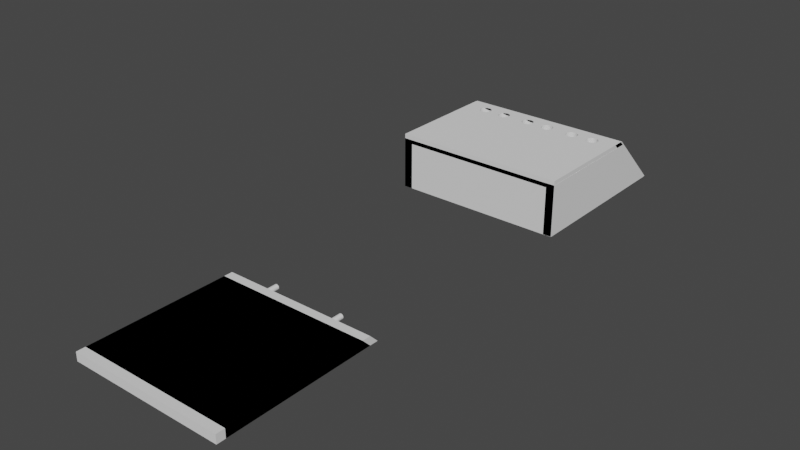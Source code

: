 # Source: DeciBOT_Case.blend  (saved by Blender 2.90.8; exported with 4.5.12 LTS)
import bpy
from mathutils import Matrix  # noqa: F401  (used for matrix-valued properties, if any)

bpy.ops.wm.read_factory_settings(use_empty=True)
scene = bpy.context.scene
scene.name = 'Scene'

# ---- collections
col_collection = bpy.data.collections.new('Collection'); scene.collection.children.link(col_collection)

# ---- world
world_world = bpy.data.worlds.new('World'); scene.world = world_world
world_world.use_nodes = True; world_world.node_tree.nodes.clear()
_N = world_world.node_tree.nodes; _L = world_world.node_tree.links
n0 = _N.new('ShaderNodeOutputWorld'); n0.name = 'World Output'; n0.location = (300, 300)
n1 = _N.new('ShaderNodeBackground'); n1.name = 'Background'; n1.location = (10, 300)
n1.inputs[0].default_value = (0.05088, 0.05088, 0.05088, 1.0)
_L.new(n1.outputs[0], n0.inputs[0])
n0.is_active_output = True
world_world.color = (0.05088, 0.05088, 0.05088)
world_world.use_sun_shadow = False
world_world.sun_shadow_jitter_overblur = 0.0

# ---- meshes
me_cube_001 = bpy.data.meshes.new('Cube.001')
me_cube_001.from_pydata([(0.4357, 0.9596, 0.0261), (0.4363, 0.9596, -0.09096), (0.4382, 0.9596, -0.2035), (0.4413, 0.9596, -0.3072), (0.4455, 0.9596, -0.3982), (0.4505, 0.9596, -0.4728), (0.4563, 0.9596, -0.5282), (0.4625, 0.9596, -0.5624), (0.469, 0.9596, -0.5739), (0.4755, 0.9596, -0.5624), (0.4818, 0.9596, -0.5282), (0.4875, 0.9596, -0.4728), (0.4926, 0.9596, -0.3982), (0.4967, 0.9596, -0.3072), (0.4998, 0.9596, -0.2035), (0.5017, 0.9596, -0.09096), (0.5024, 0.9596, 0.0261), (0.5017, 0.9596, 0.1432), (0.4998, 0.9596, 0.2557), (0.4967, 0.9596, 0.3594), (0.4926, 0.9596, 0.4504), (0.4875, 0.9596, 0.525), (0.4818, 0.9596, 0.5804), (0.4755, 0.9596, 0.6146), (0.469, 0.9596, 0.6261), (0.4625, 0.9596, 0.6146), (0.4563, 0.9596, 0.5804), (0.4505, 0.9596, 0.525), (0.4455, 0.9596, 0.4504), (0.4413, 0.9596, 0.3594), (0.4382, 0.9596, 0.2557), (0.4363, 0.9596, 0.1431), (-0.4986, 0.9596, 0.0261), (-0.4979, 0.9596, -0.09096), (-0.496, 0.9596, -0.2035), (-0.4929, 0.9596, -0.3072), (-0.4888, 0.9596, -0.3982), (-0.4838, 0.9596, -0.4728), (-0.478, 0.9596, -0.5282), (-0.4717, 0.9596, -0.5624), (-0.4652, 0.9596, -0.5739), (-0.4587, 0.9596, -0.5624), (-0.4525, 0.9596, -0.5282), (-0.4467, 0.9596, -0.4728), (-0.4417, 0.9596, -0.3982), (-0.4375, 0.9596, -0.3072), (-0.4344, 0.9596, -0.2035), (-0.4325, 0.9596, -0.09096), (-0.4319, 0.9596, 0.0261), (-0.4325, 0.9596, 0.1432), (-0.4344, 0.9596, 0.2557), (-0.4375, 0.9596, 0.3594), (-0.4417, 0.9596, 0.4504), (-0.4467, 0.9596, 0.525), (-0.4525, 0.9596, 0.5804), (-0.4587, 0.9596, 0.6146), (-0.4652, 0.9596, 0.6261), (-0.4717, 0.9596, 0.6146), (-0.478, 0.9596, 0.5804), (-0.4838, 0.9596, 0.525), (-0.4888, 0.9596, 0.4504), (-0.4929, 0.9596, 0.3594), (-0.496, 0.9596, 0.2557), (-0.4979, 0.9596, 0.1431), (-1.0, -1.105, -1.0), (-1.0, -1.105, 1.0), (1.0, -1.105, -1.0), (1.0, -1.105, 1.0), (1.0, 0.7101, 1.0), (1.0, 0.8154, -1.0), (-1.0, 0.7101, 1.0), (-1.0, 0.8154, -1.0), (-1.0, -1.0, -1.0), (-1.0, -1.0, 1.0), (1.0, -1.0, -1.0), (1.0, -1.0, 1.0), (1.0, 0.8154, 1.0), (1.0, 0.9207, -1.0), (-1.0, 0.8154, 1.0), (-1.0, 0.9207, -1.0), (0.884, -1.0, 1.0), (-0.884, 0.7101, 1.0), (-1.0, -1.0, -0.884), (-1.0, 0.7159, 0.8904), (1.0, 0.7159, 0.8904), (0.8904, 0.8154, -1.0), (1.0, -1.0, -0.884), (-0.8904, -1.0, -1.0), (-1.0, -1.0, -0.884), (1.0, 0.7159, 0.8904), (1.0, -1.0, -0.884), (-1.0, 0.7159, 0.8904), (-0.8904, -1.0, -1.0), (-0.884, 0.7101, 1.0), (0.884, -1.0, 1.0), (0.8904, 0.8154, -1.0), (1.0, -1.0, -1.0), (1.0, -1.0, 1.0), (-1.0, -1.0, 1.0), (-1.0, 0.8154, -1.0), (0.469, 0.8351, 0.6261), (0.4755, 0.8357, 0.6146), (-0.4652, 0.8351, 0.6261), (-0.4587, 0.8357, 0.6146), (0.4625, 0.8357, 0.6146), (-0.4717, 0.8357, 0.6146), (0.4818, 0.8375, 0.5804), (-0.4525, 0.8375, 0.5804), (0.4563, 0.8375, 0.5804), (-0.478, 0.8375, 0.5804), (0.4875, 0.8404, 0.525), (-0.4467, 0.8404, 0.525), (-0.4838, 0.8404, 0.525), (0.4505, 0.8404, 0.525), (0.4926, 0.8443, 0.4504), (-0.4417, 0.8443, 0.4504), (-0.4959, 0.749, 0.2609), (-0.4888, 0.8443, 0.4504), (0.4967, 0.8491, 0.3594), (0.4455, 0.8443, 0.4504), (-0.4375, 0.8491, 0.3594), (0.4413, 0.8491, 0.3594), (-0.4929, 0.8491, 0.3594), (0.4997, 0.749, 0.2609), (0.4998, 0.8546, 0.2557), (0.4998, 0.7493, 0.2557), (-0.4346, 0.749, 0.2609), (-0.4344, 0.8546, 0.2557), (-0.4344, 0.7493, 0.2557), (0.4382, 0.8546, 0.2557), (0.4382, 0.7493, 0.2557), (0.4384, 0.749, 0.2609), (-0.4325, 0.8605, 0.1432), (-0.4325, 0.7552, 0.1432), (-0.496, 0.8546, 0.2557), (-0.496, 0.7493, 0.2557), (0.5017, 0.8605, 0.1432), (0.5017, 0.7552, 0.1432), (0.5024, 0.8667, 0.0261), (0.5024, 0.7614, 0.0261), (0.4363, 0.8605, 0.1432), (0.4363, 0.7552, 0.1432), (-0.4979, 0.8605, 0.1432), (-0.4979, 0.7552, 0.1432), (0.5017, 0.8728, -0.09096), (0.5017, 0.7676, -0.09096), (0.4998, 0.8788, -0.2035), (0.4998, 0.7735, -0.2035), (0.4967, 0.8842, -0.3072), (0.4967, 0.7789, -0.3072), (0.4363, 0.8728, -0.09096), (0.4363, 0.7676, -0.09096), (0.4382, 0.8788, -0.2035), (0.4382, 0.7735, -0.2035), (0.4357, 0.8667, 0.0261), (0.4357, 0.7614, 0.0261), (-0.4319, 0.8667, 0.0261), (-0.4319, 0.7614, 0.0261), (-0.4325, 0.8728, -0.09096), (-0.4325, 0.7676, -0.09096), (-0.4344, 0.8788, -0.2035), (-0.4344, 0.7735, -0.2035), (-0.4375, 0.8842, -0.3072), (-0.4375, 0.7789, -0.3072), (-0.496, 0.8788, -0.2035), (-0.496, 0.7735, -0.2035), (-0.4986, 0.8667, 0.0261), (-0.4986, 0.7614, 0.0261), (-0.4979, 0.8728, -0.09096), (-0.4979, 0.7676, -0.09096), (0.4926, 0.889, -0.3982), (0.4926, 0.7837, -0.3982), (0.4875, 0.8929, -0.4728), (0.4875, 0.7877, -0.4728), (0.4818, 0.8958, -0.5282), (0.4818, 0.7906, -0.5282), (0.4755, 0.8976, -0.5624), (0.4755, 0.7924, -0.5624), (0.4563, 0.8958, -0.5282), (0.4563, 0.7906, -0.5282), (0.4625, 0.8976, -0.5624), (0.4625, 0.7924, -0.5624), (0.469, 0.8982, -0.5739), (0.469, 0.793, -0.5739), (0.4455, 0.889, -0.3982), (0.4455, 0.7837, -0.3982), (0.4505, 0.8929, -0.4728), (0.4505, 0.7877, -0.4728), (0.4413, 0.8842, -0.3072), (0.4413, 0.7789, -0.3072), (-0.4417, 0.889, -0.3982), (-0.4417, 0.7837, -0.3982), (-0.4467, 0.8929, -0.4728), (-0.4467, 0.7877, -0.4728), (-0.4525, 0.8958, -0.5282), (-0.4525, 0.7906, -0.5282), (-0.4587, 0.8976, -0.5624), (-0.4587, 0.7924, -0.5624), (-0.4652, 0.8982, -0.5739), (-0.4652, 0.793, -0.5739), (-0.478, 0.8958, -0.5282), (-0.478, 0.7906, -0.5282), (-0.4717, 0.8976, -0.5624), (-0.4717, 0.7924, -0.5624), (-0.4929, 0.8842, -0.3072), (-0.4929, 0.7789, -0.3072), (-0.4888, 0.889, -0.3982), (-0.4888, 0.7837, -0.3982), (-0.4838, 0.8929, -0.4728), (-0.4838, 0.7877, -0.4728)], [(75, 80), (75, 81), (73, 80), (70, 80), (72, 82), (72, 83), (71, 83), (73, 82), (70, 82), (70, 83), (71, 85), (69, 85), (75, 86), (68, 86), (74, 86), (74, 84), (72, 87), (72, 85), (74, 87), (69, 87), (74, 66)], [(1, 0, 31, 30, 29, 28, 27, 26, 25, 24, 23, 22, 21, 20, 19, 18, 17, 16, 15, 14, 13, 12, 11, 10, 9, 8, 7, 6, 5, 4, 3, 2), (33, 32, 63, 62, 61, 60, 59, 58, 57, 56, 55, 54, 53, 52, 51, 50, 49, 48, 47, 46, 45, 44, 43, 42, 41, 40, 39, 38, 37, 36, 35, 34), (64, 65, 98, 70, 91, 71, 72), (66, 67, 65, 64), (68, 93, 70, 98, 65, 67, 97), (69, 89, 68, 97, 67, 66, 96), (71, 91, 167, 169, 165, 205, 207, 209, 201, 203, 199, 197, 195, 193, 191, 163, 161, 159, 157, 155, 151, 153, 189, 185, 187, 179, 181, 183, 177, 175, 173, 171, 149, 147, 145, 139, 89, 69, 95), (71, 95, 69, 96, 66, 64, 72), (72, 88, 73, 70, 78, 79, 99), (74, 90, 75, 94, 73, 88, 72, 92), (76, 78, 70, 81, 68), (77, 76, 68, 84, 69), (79, 78, 166, 168, 164, 204, 206, 208, 200, 202, 198, 196, 194, 192, 190, 162, 160, 158, 156, 154, 150, 152, 188, 184, 186, 178, 180, 182, 176, 174, 172, 170, 148, 146, 144, 138, 76, 77), (79, 77, 69, 74, 92, 72, 99), (69, 84, 68, 75, 90, 74), (68, 81, 70, 73, 94, 75), (202, 200, 38, 39), (206, 204, 35, 36), (178, 186, 5, 6), (154, 140, 31, 0), (121, 119, 28, 29), (182, 180, 7, 8), (144, 146, 14, 15), (119, 113, 27, 28), (162, 190, 44, 45), (101, 106, 22, 23), (184, 188, 3, 4), (109, 105, 57, 58), (129, 121, 29, 30), (174, 176, 9, 10), (150, 154, 0, 1), (124, 136, 17, 18), (136, 138, 16, 17), (138, 144, 15, 16), (168, 166, 32, 33), (158, 160, 46, 47), (120, 127, 50, 51), (190, 192, 43, 44), (110, 114, 20, 21), (102, 103, 55, 56), (89, 139, 137, 125, 123, 131, 130, 141, 155, 157, 133, 128, 126, 116, 135, 143, 167, 91, 70, 93, 68), (76, 138, 136, 124, 118, 114, 110, 106, 101, 100, 104, 108, 113, 119, 121, 129, 140, 154, 156, 132, 127, 120, 115, 111, 107, 103, 102, 105, 109, 112, 117, 122, 134, 142, 166, 78), (134, 122, 61, 62), (198, 202, 39, 40), (156, 158, 47, 48), (114, 118, 19, 20), (107, 111, 53, 54), (194, 196, 41, 42), (148, 170, 12, 13), (142, 134, 62, 63), (111, 115, 52, 53), (204, 164, 34, 35), (108, 104, 25, 26), (152, 150, 1, 2), (192, 194, 42, 43), (105, 102, 56, 57), (180, 178, 6, 7), (106, 110, 21, 22), (186, 184, 4, 5), (172, 174, 10, 11), (170, 172, 11, 12), (112, 109, 58, 59), (164, 168, 33, 34), (115, 120, 51, 52), (104, 100, 24, 25), (176, 182, 8, 9), (146, 148, 13, 14), (117, 112, 59, 60), (113, 108, 26, 27), (166, 142, 63, 32), (132, 156, 48, 49), (140, 129, 30, 31), (188, 152, 2, 3), (208, 206, 36, 37), (118, 124, 18, 19), (122, 117, 60, 61), (200, 208, 37, 38), (100, 101, 23, 24), (196, 198, 40, 41), (160, 162, 45, 46), (127, 132, 49, 50), (103, 107, 54, 55)])
_uv = me_cube_001.uv_layers.new(name='UVMap')
_uv.uv.foreach_set('vector', [0.2968, 0.4854, 0.25, 0.49, 0.2032, 0.4854, 0.1582, 0.4717, 0.1167, 0.4496, 0.08029, 0.4197, 0.05045, 0.3833, 0.02827, 0.3418, 0.01461, 0.2968, 0.01, 0.25, 0.01461, 0.2032, 0.02827, 0.1582, 0.05045, 0.1167, 0.08029, 0.08029, 0.1167, 0.05045, 0.1582, 0.02827, 0.2032, 0.01461, 0.25, 0.01, 0.2968, 0.01461, 0.3418, 0.02827, 0.3833, 0.05045, 0.4197, 0.08029, 0.4496, 0.1167, 0.4717, 0.1582, 0.4854, 0.2032, 0.49, 0.25, 0.4854, 0.2968, 0.4717, 0.3418, 0.4496, 0.3833, 0.4197, 0.4197, 0.3833, 0.4496, 0.3418, 0.4717, 0.2968, 0.4854, 0.25, 0.49, 0.2032, 0.4854, 0.1582, 0.4717, 0.1167, 0.4496, 0.08029, 0.4197, 0.05045, 0.3833, 0.02827, 0.3418, 0.01461, 0.2968, 0.01, 0.25, 0.01461, 0.2032, 0.02827, 0.1582, 0.05045, 0.1167, 0.08029, 0.08029, 0.1167, 0.05045, 0.1582, 0.02827, 0.2032, 0.01461, 0.25, 0.01, 0.2968, 0.01461, 0.3418, 0.02827, 0.3833, 0.05045, 0.4197, 0.08029, 0.4496, 0.1167, 0.4717, 0.1582, 0.4854, 0.2032, 0.49, 0.25, 0.4854, 0.2968, 0.4717, 0.3418, 0.4496, 0.3833, 0.4197, 0.4197, 0.3833, 0.4496, 0.3418, 0.4717, 0.375, 0.0, 0.625, 0.0, 0.625, 0.01316, 0.625, 0.2269, 0.6113, 0.2276, 0.375, 0.2401, 0.375, 0.01316, 0.375, 0.75, 0.625, 0.75, 0.625, 1.0, 0.375, 1.0, 0.625, 0.5231, 0.8605, 0.5231, 0.875, 0.5231, 0.875, 0.7368, 0.875, 0.75, 0.625, 0.75, 0.625, 0.7368, 0.375, 0.5099, 0.6113, 0.5224, 0.625, 0.5231, 0.625, 0.7368, 0.625, 0.75, 0.375, 0.75, 0.375, 0.7368, 0.1375, 0.5093, 0.1375, 0.5465, 0.1939, 0.5295, 0.194, 0.5272, 0.1942, 0.525, 0.1945, 0.5229, 0.195, 0.5212, 0.1956, 0.5197, 0.1962, 0.5186, 0.1969, 0.5179, 0.1977, 0.5177, 0.1984, 0.5179, 0.1991, 0.5186, 0.1997, 0.5197, 0.2003, 0.5212, 0.2008, 0.5229, 0.2011, 0.525, 0.2013, 0.5272, 0.2014, 0.5295, 0.299, 0.5295, 0.2991, 0.5272, 0.2993, 0.525, 0.2996, 0.5229, 0.3001, 0.5212, 0.3007, 0.5197, 0.3013, 0.5186, 0.302, 0.5179, 0.3028, 0.5177, 0.3035, 0.5179, 0.3042, 0.5186, 0.3048, 0.5197, 0.3054, 0.5212, 0.3059, 0.5229, 0.3062, 0.525, 0.3064, 0.5272, 0.3065, 0.5295, 0.3625, 0.5465, 0.3625, 0.5093, 0.3502, 0.5093, 0.125, 0.5099, 0.3613, 0.5099, 0.375, 0.5099, 0.375, 0.7368, 0.375, 0.75, 0.125, 0.75, 0.125, 0.7368, 0.375, 0.0, 0.3895, 0.0, 0.625, 0.0, 0.625, 0.2138, 0.625, 0.2269, 0.375, 0.2401, 0.375, 0.2269, 0.375, 0.75, 0.3895, 0.75, 0.625, 0.75, 0.625, 0.7645, 0.625, 1.0, 0.3895, 1.0, 0.375, 1.0, 0.375, 0.9863, 0.625, 0.5231, 0.875, 0.5231, 0.875, 0.5362, 0.8605, 0.5362, 0.625, 0.5362, 0.375, 0.5099, 0.625, 0.5231, 0.625, 0.5362, 0.6113, 0.5355, 0.375, 0.5231, 0.1375, 0.5093, 0.1375, 0.5486, 0.1939, 0.5295, 0.194, 0.5272, 0.1942, 0.525, 0.1945, 0.5229, 0.195, 0.5212, 0.1956, 0.5197, 0.1962, 0.5186, 0.1969, 0.5179, 0.1977, 0.5177, 0.1984, 0.5179, 0.1991, 0.5186, 0.1997, 0.5197, 0.2003, 0.5212, 0.2008, 0.5229, 0.2011, 0.525, 0.2013, 0.5272, 0.2014, 0.5295, 0.299, 0.5295, 0.2991, 0.5272, 0.2993, 0.525, 0.2996, 0.5229, 0.3001, 0.5212, 0.3007, 0.5197, 0.3013, 0.5186, 0.302, 0.5179, 0.3028, 0.5177, 0.3035, 0.5179, 0.3042, 0.5186, 0.3048, 0.5197, 0.3054, 0.5212, 0.3059, 0.5229, 0.3062, 0.525, 0.3064, 0.5272, 0.3065, 0.5295, 0.3625, 0.5486, 0.3625, 0.5093, 0.125, 0.5099, 0.375, 0.5099, 0.375, 0.5231, 0.375, 0.75, 0.1387, 0.75, 0.125, 0.75, 0.125, 0.5231, 0.375, 0.5231, 0.6113, 0.5355, 0.625, 0.5362, 0.625, 0.75, 0.3895, 0.75, 0.375, 0.75, 0.625, 0.5362, 0.8605, 0.5362, 0.875, 0.5362, 0.875, 0.75, 0.6395, 0.75, 0.625, 0.75, 0.7812, 0.8529, 0.8125, 0.8486, 0.8125, 1.0, 0.7812, 1.0, 0.875, 0.8324, 0.9062, 0.821, 0.9062, 1.0, 0.875, 1.0, 0.8125, 0.8486, 0.8438, 0.8417, 0.8438, 1.0, 0.8125, 1.0, 0.0, 0.7793, 0.03125, 0.7647, 0.03125, 1.0, 0.0, 1.0, 0.09375, 0.7377, 0.125, 0.7263, 0.125, 1.0, 0.09375, 1.0, 0.75, 0.8543, 0.7813, 0.8529, 0.7812, 1.0, 0.75, 1.0, 0.5312, 0.794, 0.5625, 0.808, 0.5625, 1.0, 0.5312, 1.0, 0.125, 0.7263, 0.1562, 0.717, 0.1562, 1.0, 0.125, 1.0, 0.5938, 0.821, 0.625, 0.8324, 0.625, 1.0, 0.5938, 1.0, 0.2812, 0.7058, 0.3125, 0.7101, 0.3125, 1.0, 0.2812, 1.0, 0.875, 0.8324, 0.9062, 0.821, 0.9062, 1.0, 0.875, 1.0, 0.1875, 0.7101, 0.2188, 0.7058, 0.2188, 1.0, 0.1875, 1.0, 0.0625, 0.7506, 0.09375, 0.7377, 0.09375, 1.0, 0.0625, 1.0, 0.6875, 0.8486, 0.7188, 0.8529, 0.7188, 1.0, 0.6875, 1.0, 0.9688, 0.794, 1.0, 0.7793, 1.0, 1.0, 0.9688, 1.0, 0.4375, 0.7506, 0.4688, 0.7647, 0.4688, 1.0, 0.4375, 1.0, 0.4688, 0.7647, 0.5, 0.7793, 0.5, 1.0, 0.4688, 1.0, 0.5, 0.7793, 0.5312, 0.794, 0.5312, 1.0, 0.5, 1.0, 0.9688, 0.794, 1.0, 0.7793, 1.0, 1.0, 0.9688, 1.0, 0.5312, 0.794, 0.5625, 0.808, 0.5625, 1.0, 0.5312, 1.0, 0.4062, 0.7377, 0.4375, 0.7506, 0.4375, 1.0, 0.4062, 1.0, 0.625, 0.8324, 0.6562, 0.8417, 0.6562, 1.0, 0.625, 1.0, 0.3438, 0.717, 0.375, 0.7263, 0.375, 1.0, 0.3438, 1.0, 0.25, 0.7043, 0.2812, 0.7058, 0.2812, 1.0, 0.25, 1.0, 0.3625, 0.5465, 0.3065, 0.5295, 0.3064, 0.5318, 0.3062, 0.534, 0.3062, 0.5341, 0.2993, 0.5341, 0.2993, 0.534, 0.2991, 0.5318, 0.299, 0.5295, 0.2014, 0.5295, 0.2013, 0.5318, 0.2011, 0.534, 0.2011, 0.5341, 0.1942, 0.5341, 0.1942, 0.534, 0.194, 0.5318, 0.1939, 0.5295, 0.1375, 0.5465, 0.1375, 0.5486, 0.1505, 0.5486, 0.3625, 0.5486, 0.3625, 0.5486, 0.3065, 0.5295, 0.3064, 0.5318, 0.3062, 0.534, 0.3059, 0.536, 0.3054, 0.5378, 0.3048, 0.5393, 0.3042, 0.5404, 0.3035, 0.541, 0.3028, 0.5413, 0.302, 0.541, 0.3013, 0.5404, 0.3007, 0.5393, 0.3001, 0.5378, 0.2996, 0.536, 0.2993, 0.534, 0.2991, 0.5318, 0.299, 0.5295, 0.2014, 0.5295, 0.2013, 0.5318, 0.2011, 0.534, 0.2008, 0.536, 0.2003, 0.5378, 0.1997, 0.5393, 0.1991, 0.5404, 0.1984, 0.541, 0.1977, 0.5413, 0.1969, 0.541, 0.1962, 0.5404, 0.1956, 0.5393, 0.195, 0.5378, 0.1945, 0.536, 0.1942, 0.534, 0.194, 0.5318, 0.1939, 0.5295, 0.1375, 0.5486, 0.0625, 0.7506, 0.09375, 0.7377, 0.09375, 1.0, 0.0625, 1.0, 0.75, 0.8543, 0.7812, 0.8529, 0.7812, 1.0, 0.75, 1.0, 0.5, 0.7793, 0.5312, 0.794, 0.5312, 1.0, 0.5, 1.0, 0.375, 0.7263, 0.4062, 0.7377, 0.4062, 1.0, 0.375, 1.0, 0.3125, 0.7101, 0.3438, 0.717, 0.3438, 1.0, 0.3125, 1.0, 0.6875, 0.8486, 0.7188, 0.8529, 0.7188, 1.0, 0.6875, 1.0, 0.5938, 0.821, 0.625, 0.8324, 0.625, 1.0, 0.5938, 1.0, 0.03125, 0.7647, 0.0625, 0.7506, 0.0625, 1.0, 0.03125, 1.0, 0.3438, 0.717, 0.375, 0.7263, 0.375, 1.0, 0.3438, 1.0, 0.9062, 0.821, 0.9375, 0.808, 0.9375, 1.0, 0.9062, 1.0, 0.1875, 0.7101, 0.2188, 0.7058, 0.2188, 1.0, 0.1875, 1.0, 0.9375, 0.808, 0.9688, 0.794, 0.9688, 1.0, 0.9375, 1.0, 0.6562, 0.8417, 0.6875, 0.8486, 0.6875, 1.0, 0.6562, 1.0, 0.2188, 0.7058, 0.25, 0.7043, 0.25, 1.0, 0.2188, 1.0, 0.7813, 0.8529, 0.8125, 0.8486, 0.8125, 1.0, 0.7812, 1.0, 0.3125, 0.7101, 0.3438, 0.717, 0.3438, 1.0, 0.3125, 1.0, 0.8438, 0.8417, 0.875, 0.8324, 0.875, 1.0, 0.8438, 1.0, 0.6562, 0.8417, 0.6875, 0.8486, 0.6875, 1.0, 0.6562, 1.0, 0.625, 0.8324, 0.6562, 0.8417, 0.6562, 1.0, 0.625, 1.0, 0.1562, 0.717, 0.1875, 0.7101, 0.1875, 1.0, 0.1562, 1.0, 0.9375, 0.808, 0.9688, 0.794, 0.9688, 1.0, 0.9375, 1.0, 0.375, 0.7263, 0.4062, 0.7377, 0.4062, 1.0, 0.375, 1.0, 0.2188, 0.7058, 0.25, 0.7043, 0.25, 1.0, 0.2188, 1.0, 0.7188, 0.8529, 0.75, 0.8543, 0.75, 1.0, 0.7188, 1.0, 0.5625, 0.808, 0.5938, 0.821, 0.5938, 1.0, 0.5625, 1.0, 0.125, 0.7263, 0.1562, 0.717, 0.1562, 1.0, 0.125, 1.0, 0.1562, 0.717, 0.1875, 0.7101, 0.1875, 1.0, 0.1562, 1.0, 0.0, 0.7793, 0.03125, 0.7647, 0.03125, 1.0, 0.0, 1.0, 0.4688, 0.7647, 0.5, 0.7793, 0.5, 1.0, 0.4688, 1.0, 0.03125, 0.7647, 0.0625, 0.7506, 0.0625, 1.0, 0.03125, 1.0, 0.9062, 0.821, 0.9375, 0.808, 0.9375, 1.0, 0.9062, 1.0, 0.8438, 0.8417, 0.875, 0.8324, 0.875, 1.0, 0.8438, 1.0, 0.4062, 0.7377, 0.4375, 0.7506, 0.4375, 1.0, 0.4062, 1.0, 0.09375, 0.7377, 0.125, 0.7263, 0.125, 1.0, 0.09375, 1.0, 0.8125, 0.8486, 0.8438, 0.8417, 0.8438, 1.0, 0.8125, 1.0, 0.25, 0.7043, 0.2812, 0.7058, 0.2812, 1.0, 0.25, 1.0, 0.7188, 0.8529, 0.75, 0.8543, 0.75, 1.0, 0.7188, 1.0, 0.5625, 0.808, 0.5938, 0.821, 0.5938, 1.0, 0.5625, 1.0, 0.4375, 0.7506, 0.4688, 0.7647, 0.4688, 1.0, 0.4375, 1.0, 0.2812, 0.7058, 0.3125, 0.7101, 0.3125, 1.0, 0.2812, 1.0])
me_cube_001.use_remesh_fix_poles = True
me_cube_001.use_remesh_preserve_attributes = False
me_cube_001.use_mirror_vertex_groups = False
me_cube_001.update()
me_cube_018 = bpy.data.meshes.new('Cube.018')
me_cube_018.from_pydata([(-39.03, 0.883, -0.9899), (-39.03, 1.024, -0.9899), (0.9729, 0.883, -0.9899), (0.9729, 1.024, -0.9899), (-39.03, 0.2376, 1.162), (-39.03, 0.379, 1.162), (0.9729, 0.2376, 1.162), (0.9729, 0.379, 1.162), (0.9729, -1.0, -1.005), (0.9729, -1.0, 0.995), (-39.03, -1.0, -1.005), (-39.03, -1.0, 0.995), (0.9729, -0.9, -1.005), (0.9729, -0.9, 0.995), (-39.03, -0.9, -1.005), (-39.03, -0.9, 0.995), (-39.03, -1.0, -1.005), (-39.03, -1.0, 0.995), (-39.03, 1.0, -1.005), (-37.03, -1.0, -1.005), (-37.03, -1.0, 0.995), (-37.03, 1.0, -1.005), (-39.03, -1.0, -1.005), (0.9729, -1.0, -0.6717), (-39.03, -1.0, 0.8355), (-39.03, -1.0, 1.169), (0.9729, -1.0, 0.8355), (0.9729, -1.0, 1.169), (-1.0, -1.0, -1.0), (-1.0, -1.0, 1.0), (-1.0, 1.0, -1.0), (1.0, -1.0, -1.0), (1.0, -1.0, 1.0), (1.0, 1.0, -1.0), (0.9729, -1.0, 1.0), (-1.0, -1.0, 0.8355), (0.8355, -1.0, 0.8355), (-1.0, -1.0, 0.8355), (0.9729, -1.0, 1.0), (0.9729, -1.0, 0.9729), (0.9729, 1.0, -1.0), (0.9729, -1.0, -1.0), (0.9729, -1.0, -0.9751), (0.6452, -1.0, -0.6744), (-1.0, -1.0, -0.6717), (-1.0, -1.0, -0.6881), (0.371, 1.0, -1.0), (0.9729, -1.0, -1.0), (-37.03, -1.0, 0.8355), (-39.03, -1.0, 0.995), (-39.03, -1.0, 0.995), (-39.03, -1.0, 0.995), (-37.03, -1.0, 0.8355), (-37.19, -1.0, 0.8355), (-1.0, -0.9, -1.0), (-39.03, -0.9, 0.8355), (-39.03, -0.9, 0.8435), (-37.03, -0.9, -1.005), (0.9729, -0.9, -1.0), (-1.0, -0.9, 0.995), (-1.0, -0.9, -0.6717), (-1.0, -0.9, 0.8355), (-37.13, -0.9, 0.995), (-37.03, -0.9, 0.995), (-1.0, -1.0, 0.995), (0.9012, -1.0, 0.995), (0.967, -1.0, 0.995), (0.9687, -1.0, 0.995), (-1.0, -0.9049, 0.995), (-38.07, -1.0, 0.995), (-37.04, -0.995, 0.995), (-37.03, -0.995, 0.995), (0.8226, -1.0, 0.9875), (0.9666, -1.0, 0.9947), (-2.035, -1.0, 0.8446), (-37.03, -1.0, -0.9054), (-39.03, -1.0, -0.9986), (-39.03, -0.992, 0.8355), (-39.03, -0.9921, 0.8361), (-39.03, -0.993, -1.005), (-37.03, -1.0, -0.9054), (-39.03, -0.9, 0.8435), (-38.93, -0.9, -1.005), (-39.03, -0.992, 0.8355), (-37.13, -0.9, 0.995), (-37.03, -1.0, -1.005), (0.9729, -1.0, -1.0), (0.9687, -1.0, 0.995), (0.9729, -1.0, 0.995), (-37.03, -0.905, -1.005), (-39.03, -1.0, -0.9986), (-1.0, -1.0, 0.8963), (-2.217, -1.0, 0.8355), (-37.03, -0.995, 0.995), (1.0, 0.4081, 1.0), (1.0, 0.8824, -0.5807), (0.9729, 0.3575, 1.169), (0.9729, 0.4081, 1.0), (1.0, 1.0, -0.9729), (-39.03, 0.3575, 1.169), (-39.03, 0.4096, 0.995), (-39.03, 0.4096, 0.995), (-39.03, 1.0, -0.9729), (-39.03, 0.4575, 0.8355), (0.9729, 0.4081, 1.0), (0.9729, 0.286, 1.0), (0.9729, 0.3596, 1.162), (0.9729, 0.286, 1.0), (-39.03, 0.3596, 1.162), (0.9729, 1.0, -0.9729), (0.9729, 1.0, -0.9899), (-1.0, 0.286, 1.0), (-1.0, 0.7876, -0.6717), (-1.0, 0.3354, 0.8355), (-1.0, 0.883, -0.9899), (-39.03, 0.3354, 0.8355), (-37.03, 0.883, -0.9899), (-39.03, 0.2876, 0.995), (-39.03, 0.2876, 0.995), (-37.03, 0.2876, 0.995), (-39.03, 0.2916, 0.9813), (-1.0, 1.0, -0.9899), (-1.0, 1.0, -0.9899), (-37.03, 1.0, -0.9899), (-39.03, 1.0, -0.9899), (-39.03, 1.0, -0.9729), (-39.03, 0.4096, 0.995), (0.9729, 0.2997, 1.162), (-39.03, 0.2919, 0.9806), (-39.03, 0.2876, 0.995), (-39.03, 0.4554, 0.8355), (0.9729, 0.2398, 1.154), (-39.03, 0.3055, 1.162), (-1.027, 0.7152, 0.04082), (-1.027, 0.6445, -0.1949), (-1.027, 0.5031, 0.7479), (-1.027, 0.4324, 0.5122), (-37.03, 0.5031, 0.7479), (-37.03, 0.4324, 0.5122), (-37.03, 0.7152, 0.04082), (-37.03, 0.6445, -0.1949), (-3.05, 0.205, 1.169), (-3.05, 0.205, 0.8355), (-3.023, 0.1914, 1.169), (-3.023, 0.1914, 0.8355), (-3.05, 0.1777, 1.169), (-3.05, 0.1777, 0.8355), (-3.129, 0.2182, 1.169), (-3.129, 0.2182, 0.8355), (-3.259, 0.1525, 1.169), (-3.259, 0.1525, 0.8355), (-3.259, 0.2303, 1.169), (-3.259, 0.2303, 0.8355), (-3.129, 0.1646, 1.169), (-3.129, 0.1646, 0.8355), (-3.645, 0.1332, 1.169), (-3.645, 0.1332, 0.8355), (-3.433, 0.1419, 1.169), (-3.433, 0.1419, 0.8355), (-3.433, 0.2409, 1.169), (-3.433, 0.2409, 1.151), (-3.433, 0.2409, 1.162), (-3.433, 0.2409, 0.8355), (-3.378, 0.2376, 1.162), (-3.645, 0.2496, 1.169), (-3.645, 0.2496, 1.122), (-3.645, 0.2496, 1.162), (-3.645, 0.2496, 0.8355), (-3.887, 0.1267, 1.169), (-3.887, 0.1267, 0.8355), (-3.887, 0.2561, 1.169), (-3.887, 0.2561, 1.1), (-3.887, 0.2561, 1.162), (-3.887, 0.2561, 0.8355), (-4.15, 0.26, 1.169), (-4.15, 0.26, 1.087), (-4.15, 0.26, 1.162), (-4.15, 0.26, 0.8355), (-4.423, 0.2614, 1.169), (-4.423, 0.2614, 1.082), (-4.423, 0.2614, 1.162), (-4.423, 0.2614, 0.8355), (-4.15, 0.1227, 1.169), (-4.15, 0.1227, 0.8355), (-4.423, 0.1214, 1.169), (-4.423, 0.1214, 0.8355), (-4.696, 0.26, 1.169), (-4.696, 0.26, 1.087), (-4.696, 0.26, 1.162), (-4.696, 0.26, 0.8355), (-4.696, 0.1227, 1.169), (-4.696, 0.1227, 0.8355), (-4.959, 0.2561, 1.169), (-4.959, 0.2561, 1.1), (-4.959, 0.2561, 1.162), (-4.959, 0.2561, 0.8355), (-4.959, 0.1267, 1.169), (-4.959, 0.1267, 0.8355), (-5.201, 0.2496, 1.169), (-5.201, 0.2496, 1.122), (-5.201, 0.2496, 1.162), (-5.201, 0.2496, 0.8355), (-5.201, 0.1332, 1.169), (-5.201, 0.1332, 0.8355), (-5.413, 0.2409, 1.169), (-5.413, 0.2409, 1.151), (-5.413, 0.2409, 1.162), (-5.413, 0.2409, 0.8355), (-5.413, 0.1419, 1.169), (-5.413, 0.1419, 0.8355), (-5.467, 0.2376, 1.162), (-5.587, 0.2303, 1.169), (-5.587, 0.2303, 0.8355), (-5.587, 0.1525, 1.169), (-5.587, 0.1525, 0.8355), (-5.716, 0.2182, 1.169), (-5.716, 0.2182, 0.8355), (-5.716, 0.1646, 1.169), (-5.716, 0.1646, 0.8355), (-5.796, 0.1777, 1.169), (-5.796, 0.1777, 0.8355), (-5.796, 0.205, 1.169), (-5.796, 0.205, 0.8355), (-5.823, 0.1914, 1.169), (-5.823, 0.1914, 0.8355), (-8.352, 0.1914, 1.169), (-8.352, 0.1914, 0.8355), (-8.379, 0.205, 1.169), (-8.379, 0.205, 0.8355), (-8.379, 0.1777, 1.169), (-8.379, 0.1777, 0.8355), (-8.459, 0.1646, 1.169), (-8.459, 0.1646, 0.8355), (-8.459, 0.2182, 1.169), (-8.459, 0.2182, 0.8355), (-8.588, 0.2303, 1.169), (-8.588, 0.2303, 0.8355), (-8.588, 0.1525, 1.169), (-8.588, 0.1525, 0.8355), (-8.708, 0.2376, 1.162), (-8.762, 0.1419, 1.169), (-8.762, 0.1419, 0.8355), (-8.762, 0.2409, 1.169), (-8.762, 0.2409, 1.151), (-8.762, 0.2409, 1.162), (-8.762, 0.2409, 0.8355), (-8.974, 0.1332, 1.169), (-8.974, 0.1332, 0.8355), (-8.974, 0.2496, 1.169), (-8.974, 0.2496, 1.122), (-8.974, 0.2496, 1.162), (-8.974, 0.2496, 0.8355), (-9.217, 0.1267, 1.169), (-9.217, 0.1267, 0.8355), (-9.217, 0.2561, 1.169), (-9.217, 0.2561, 1.1), (-9.217, 0.2561, 1.162), (-9.217, 0.2561, 0.8355), (-9.479, 0.26, 1.169), (-9.479, 0.26, 1.087), (-9.479, 0.26, 1.162), (-9.479, 0.26, 0.8355), (-9.479, 0.1227, 1.169), (-9.479, 0.1227, 0.8355), (-9.752, 0.1214, 1.169), (-9.752, 0.1214, 0.8355), (-9.752, 0.2614, 1.169), (-9.752, 0.2614, 1.082), (-9.752, 0.2614, 1.162), (-9.752, 0.2614, 0.8355), (-10.03, 0.1227, 1.169), (-10.03, 0.1227, 0.8355), (-10.03, 0.26, 1.169), (-10.03, 0.26, 1.087), (-10.03, 0.26, 1.162), (-10.03, 0.26, 0.8355), (-10.29, 0.2561, 1.169), (-10.29, 0.2561, 1.1), (-10.29, 0.2561, 1.162), (-10.29, 0.2561, 0.8355), (-10.29, 0.1267, 1.169), (-10.29, 0.1267, 0.8355), (-10.53, 0.2496, 1.169), (-10.53, 0.2496, 1.122), (-10.53, 0.2496, 1.162), (-10.53, 0.2496, 0.8355), (-10.53, 0.1332, 1.169), (-10.53, 0.1332, 0.8355), (-10.74, 0.2409, 1.169), (-10.74, 0.2409, 1.151), (-10.74, 0.2409, 1.162), (-10.74, 0.2409, 0.8355), (-10.74, 0.1419, 1.169), (-10.74, 0.1419, 0.8355), (-10.92, 0.2303, 1.169), (-10.92, 0.2303, 0.8355), (-10.8, 0.2376, 1.162), (-10.92, 0.1525, 1.169), (-10.92, 0.1525, 0.8355), (-11.05, 0.1646, 1.169), (-11.05, 0.1646, 0.8355), (-11.05, 0.2182, 1.169), (-11.05, 0.2182, 0.8355), (-11.13, 0.1777, 1.169), (-11.13, 0.1777, 0.8355), (-11.15, 0.1914, 1.169), (-11.15, 0.1914, 0.8355), (-11.13, 0.205, 1.169), (-11.13, 0.205, 0.8355), (-15.05, 0.1777, 1.169), (-15.05, 0.1777, 0.8355), (-15.05, 0.205, 1.169), (-15.05, 0.205, 0.8355), (-15.02, 0.1914, 1.169), (-15.02, 0.1914, 0.8355), (-15.13, 0.2182, 1.169), (-15.13, 0.2182, 0.8355), (-15.13, 0.1646, 1.169), (-15.13, 0.1646, 0.8355), (-15.26, 0.1525, 1.169), (-15.26, 0.1525, 0.8355), (-15.26, 0.2303, 1.169), (-15.26, 0.2303, 0.8355), (-15.38, 0.2376, 1.162), (-15.43, 0.2409, 1.169), (-15.43, 0.2409, 1.151), (-15.43, 0.2409, 1.162), (-15.43, 0.2409, 0.8355), (-15.65, 0.1332, 1.169), (-15.65, 0.1332, 0.8355), (-15.43, 0.1419, 1.169), (-15.43, 0.1419, 0.8355), (-15.89, 0.1267, 1.169), (-15.89, 0.1267, 0.8355), (-15.65, 0.2496, 1.169), (-15.65, 0.2496, 1.122), (-15.65, 0.2496, 1.162), (-15.65, 0.2496, 0.8355), (-15.89, 0.2561, 1.169), (-15.89, 0.2561, 1.1), (-15.89, 0.2561, 1.162), (-15.89, 0.2561, 0.8355), (-16.15, 0.1227, 1.169), (-16.15, 0.1227, 0.8355), (-16.15, 0.26, 1.169), (-16.15, 0.26, 1.087), (-16.15, 0.26, 1.162), (-16.15, 0.26, 0.8355), (-16.42, 0.2614, 1.169), (-16.42, 0.2614, 1.082), (-16.42, 0.2614, 1.162), (-16.42, 0.2614, 0.8355), (-16.42, 0.1214, 1.169), (-16.42, 0.1214, 0.8355), (-16.7, 0.1227, 1.169), (-16.7, 0.1227, 0.8355), (-16.7, 0.26, 1.169), (-16.7, 0.26, 1.087), (-16.7, 0.26, 1.162), (-16.7, 0.26, 0.8355), (-16.96, 0.2561, 1.169), (-16.96, 0.2561, 1.1), (-16.96, 0.2561, 1.162), (-16.96, 0.2561, 0.8355), (-16.96, 0.1267, 1.169), (-16.96, 0.1267, 0.8355), (-17.2, 0.1332, 1.169), (-17.2, 0.1332, 0.8355), (-17.2, 0.2496, 1.169), (-17.2, 0.2496, 1.122), (-17.2, 0.2496, 1.162), (-17.2, 0.2496, 0.8355), (-17.41, 0.2409, 1.169), (-17.41, 0.2409, 1.151), (-17.41, 0.2409, 1.162), (-17.41, 0.2409, 0.8355), (-17.41, 0.1419, 1.169), (-17.41, 0.1419, 0.8355), (-17.59, 0.2303, 1.169), (-17.59, 0.2303, 0.8355), (-17.47, 0.2376, 1.162), (-17.72, 0.1646, 1.169), (-17.72, 0.1646, 0.8355), (-17.59, 0.1525, 1.169), (-17.59, 0.1525, 0.8355), (-17.72, 0.2182, 1.169), (-17.72, 0.2182, 0.8355), (-17.8, 0.205, 1.169), (-17.8, 0.205, 0.8355), (-17.8, 0.1777, 1.169), (-17.8, 0.1777, 0.8355), (-17.82, 0.1914, 1.169), (-17.82, 0.1914, 0.8355), (-20.38, 0.1777, 1.169), (-20.38, 0.1777, 0.8355), (-20.35, 0.1914, 1.169), (-20.35, 0.1914, 0.8355), (-20.38, 0.205, 1.169), (-20.38, 0.205, 0.8355), (-20.46, 0.2182, 1.169), (-20.46, 0.2182, 0.8355), (-20.46, 0.1646, 1.169), (-20.46, 0.1646, 0.8355), (-20.59, 0.1525, 1.169), (-20.59, 0.1525, 0.8355), (-20.59, 0.2303, 1.169), (-20.59, 0.2303, 0.8355), (-20.76, 0.1419, 1.169), (-20.76, 0.1419, 0.8355), (-20.76, 0.2409, 1.169), (-20.76, 0.2409, 1.151), (-20.76, 0.2409, 1.162), (-20.76, 0.2409, 0.8355), (-20.71, 0.2376, 1.162), (-20.97, 0.1332, 1.169), (-20.97, 0.1332, 0.8355), (-20.97, 0.2496, 1.169), (-20.97, 0.2496, 1.122), (-20.97, 0.2496, 1.162), (-20.97, 0.2496, 0.8355), (-21.22, 0.2561, 1.169), (-21.22, 0.2561, 1.1), (-21.22, 0.2561, 1.162), (-21.22, 0.2561, 0.8355), (-21.22, 0.1267, 1.169), (-21.22, 0.1267, 0.8355), (-21.48, 0.1227, 1.169), (-21.48, 0.1227, 0.8355), (-21.48, 0.26, 1.169), (-21.48, 0.26, 1.087), (-21.48, 0.26, 1.162), (-21.48, 0.26, 0.8355), (-21.75, 0.1214, 1.169), (-21.75, 0.1214, 0.8355), (-21.75, 0.2614, 1.169), (-21.75, 0.2614, 1.082), (-21.75, 0.2614, 1.162), (-21.75, 0.2614, 0.8355), (-22.03, 0.1227, 1.169), (-22.03, 0.1227, 0.8355), (-22.03, 0.26, 1.169), (-22.03, 0.26, 1.087), (-22.03, 0.26, 1.162), (-22.03, 0.26, 0.8355), (-22.29, 0.2561, 1.169), (-22.29, 0.2561, 1.1), (-22.29, 0.2561, 1.162), (-22.29, 0.2561, 0.8355), (-22.29, 0.1267, 1.169), (-22.29, 0.1267, 0.8355), (-22.53, 0.1332, 1.169), (-22.53, 0.1332, 0.8355), (-22.53, 0.2496, 1.169), (-22.53, 0.2496, 1.122), (-22.53, 0.2496, 1.162), (-22.53, 0.2496, 0.8355), (-22.74, 0.1419, 1.169), (-22.74, 0.1419, 0.8355), (-22.74, 0.2409, 1.169), (-22.74, 0.2409, 1.151), (-22.74, 0.2409, 1.162), (-22.74, 0.2409, 0.8355), (-23.05, 0.2182, 1.169), (-23.05, 0.2182, 0.8355), (-22.92, 0.1525, 1.169), (-22.92, 0.1525, 0.8355), (-23.13, 0.205, 1.169), (-23.13, 0.205, 0.8355), (-23.05, 0.1646, 1.169), (-23.05, 0.1646, 0.8355), (-22.92, 0.2303, 1.169), (-22.92, 0.2303, 0.8355), (-22.8, 0.2376, 1.162), (-23.13, 0.1777, 1.169), (-23.13, 0.1777, 0.8355), (-23.15, 0.1914, 1.169), (-23.15, 0.1914, 0.8355), (-27.05, 0.205, 1.169), (-27.05, 0.205, 0.8355), (-27.02, 0.1914, 1.169), (-27.02, 0.1914, 0.8355), (-27.05, 0.1777, 1.169), (-27.05, 0.1777, 0.8355), (-27.13, 0.1646, 1.169), (-27.13, 0.1646, 0.8355), (-27.13, 0.2182, 1.169), (-27.13, 0.2182, 0.8355), (-27.26, 0.1525, 1.169), (-27.26, 0.1525, 0.8355), (-27.43, 0.1419, 1.169), (-27.43, 0.1419, 0.8355), (-27.26, 0.2303, 1.169), (-27.38, 0.2376, 1.162), (-27.26, 0.2303, 0.8355), (-27.43, 0.2409, 1.169), (-27.43, 0.2409, 1.151), (-27.43, 0.2409, 1.162), (-27.43, 0.2409, 0.8355), (-27.65, 0.1332, 1.169), (-27.65, 0.1332, 0.8355), (-27.65, 0.2496, 1.169), (-27.65, 0.2496, 1.122), (-27.65, 0.2496, 1.162), (-27.65, 0.2496, 0.8355), (-27.89, 0.1267, 1.169), (-27.89, 0.1267, 0.8355), (-27.89, 0.2561, 1.169), (-27.89, 0.2561, 1.1), (-27.89, 0.2561, 1.162), (-27.89, 0.2561, 0.8355), (-28.15, 0.26, 1.169), (-28.15, 0.26, 1.087), (-28.15, 0.26, 1.162), (-28.15, 0.26, 0.8355), (-28.15, 0.1227, 1.169), (-28.15, 0.1227, 0.8355), (-28.42, 0.2614, 1.169), (-28.42, 0.2614, 1.082), (-28.42, 0.2614, 1.162), (-28.42, 0.2614, 0.8355), (-28.42, 0.1214, 1.169), (-28.42, 0.1214, 0.8355), (-28.7, 0.26, 1.169), (-28.7, 0.26, 1.087), (-28.7, 0.26, 1.162), (-28.7, 0.26, 0.8355), (-28.7, 0.1227, 1.169), (-28.7, 0.1227, 0.8355), (-28.96, 0.2561, 1.169), (-28.96, 0.2561, 1.1), (-28.96, 0.2561, 1.162), (-28.96, 0.2561, 0.8355), (-28.96, 0.1267, 1.169), (-28.96, 0.1267, 0.8355), (-29.2, 0.2496, 1.169), (-29.2, 0.2496, 1.122), (-29.2, 0.2496, 1.162), (-29.2, 0.2496, 0.8355), (-29.2, 0.1332, 1.169), (-29.2, 0.1332, 0.8355), (-29.59, 0.2303, 1.169), (-29.59, 0.2303, 0.8355), (-29.41, 0.1419, 1.169), (-29.41, 0.1419, 0.8355), (-29.41, 0.2409, 1.169), (-29.41, 0.2409, 1.151), (-29.47, 0.2376, 1.162), (-29.41, 0.2409, 1.162), (-29.41, 0.2409, 0.8355), (-29.72, 0.1646, 1.169), (-29.72, 0.1646, 0.8355), (-29.59, 0.1525, 1.169), (-29.59, 0.1525, 0.8355), (-29.72, 0.2182, 1.169), (-29.72, 0.2182, 0.8355), (-29.8, 0.205, 1.169), (-29.8, 0.205, 0.8355), (-29.8, 0.1777, 1.169), (-29.8, 0.1777, 0.8355), (-29.82, 0.1914, 1.169), (-29.82, 0.1914, 0.8355), (-32.35, 0.1914, 1.169), (-32.35, 0.1914, 0.8355), (-32.38, 0.1777, 1.169), (-32.38, 0.1777, 0.8355), (-32.38, 0.205, 1.169), (-32.38, 0.205, 0.8355), (-32.46, 0.1646, 1.169), (-32.46, 0.1646, 0.8355), (-32.46, 0.2182, 1.169), (-32.46, 0.2182, 0.8355), (-32.59, 0.2303, 1.169), (-32.59, 0.2303, 0.8355), (-32.59, 0.1525, 1.169), (-32.59, 0.1525, 0.8355), (-32.76, 0.2409, 1.169), (-32.76, 0.2409, 1.151), (-32.76, 0.2409, 1.162), (-32.76, 0.2409, 0.8355), (-32.71, 0.2376, 1.162), (-32.76, 0.1419, 1.169), (-32.76, 0.1419, 0.8355), (-32.97, 0.2496, 1.169), (-32.97, 0.2496, 1.122), (-32.97, 0.2496, 1.162), (-32.97, 0.2496, 0.8355), (-32.97, 0.1332, 1.169), (-32.97, 0.1332, 0.8355), (-33.22, 0.2561, 1.169), (-33.22, 0.2561, 1.1), (-33.22, 0.2561, 1.162), (-33.22, 0.2561, 0.8355), (-33.22, 0.1267, 1.169), (-33.22, 0.1267, 0.8355), (-33.48, 0.1227, 1.169), (-33.48, 0.1227, 0.8355), (-33.48, 0.26, 1.169), (-33.48, 0.26, 1.087), (-33.48, 0.26, 1.162), (-33.48, 0.26, 0.8355), (-33.75, 0.2614, 1.169), (-33.75, 0.2614, 1.082), (-33.75, 0.2614, 1.162), (-33.75, 0.2614, 0.8355), (-33.75, 0.1214, 1.169), (-33.75, 0.1214, 0.8355), (-34.03, 0.26, 1.169), (-34.03, 0.26, 1.087), (-34.03, 0.26, 1.162), (-34.03, 0.26, 0.8355), (-34.03, 0.1227, 1.169), (-34.03, 0.1227, 0.8355), (-34.29, 0.2561, 1.169), (-34.29, 0.2561, 1.1), (-34.29, 0.2561, 1.162), (-34.29, 0.2561, 0.8355), (-34.53, 0.2496, 1.169), (-34.53, 0.2496, 1.122), (-34.53, 0.2496, 1.162), (-34.53, 0.2496, 0.8355), (-34.29, 0.1267, 1.169), (-34.29, 0.1267, 0.8355), (-34.53, 0.1332, 1.169), (-34.53, 0.1332, 0.8355), (-34.74, 0.1419, 1.169), (-34.74, 0.1419, 0.8355), (-34.74, 0.2409, 1.169), (-34.74, 0.2409, 1.151), (-34.74, 0.2409, 1.162), (-34.74, 0.2409, 0.8355), (-34.92, 0.2303, 1.169), (-34.92, 0.2303, 0.8355), (-34.8, 0.2376, 1.162), (-34.92, 0.1525, 1.169), (-34.92, 0.1525, 0.8355), (-35.05, 0.2182, 1.169), (-35.05, 0.2182, 0.8355), (-35.13, 0.205, 1.169), (-35.13, 0.205, 0.8355), (-35.05, 0.1646, 1.169), (-35.05, 0.1646, 0.8355), (-35.15, 0.1914, 1.169), (-35.15, 0.1914, 0.8355), (-35.13, 0.1777, 1.169), (-35.13, 0.1777, 0.8355)], [(29, 34), (29, 35), (34, 32), (41, 40), (23, 42), (41, 42), (28, 41), (23, 44), (42, 31), (28, 22), (20, 48), (20, 49), (24, 48), (20, 24), (57, 63), (58, 54), (65, 69), (9, 67), (65, 67), (49, 50), (11, 69), (50, 69), (11, 70), (51, 70), (70, 71), (20, 71), (66, 73), (67, 66), (11, 52), (52, 75), (71, 63), (35, 74), (35, 53), (19, 75), (10, 75), (19, 57), (77, 78), (11, 78), (49, 78), (11, 76), (24, 77), (10, 14), (11, 56), (55, 77), (61, 13), (20, 11), (63, 68), (39, 13), (67, 9), (73, 64), (36, 73), (36, 37), (4, 108), (100, 120)], [(0, 140, 138, 136, 131, 6, 163, 160, 165, 171, 175, 179, 187, 193, 199, 205, 210, 239, 243, 249, 255, 259, 267, 273, 277, 283, 289, 296, 323, 325, 335, 339, 345, 349, 357, 361, 369, 373, 380, 413, 410, 417, 421, 429, 435, 441, 445, 453, 459, 472, 492, 495, 501, 507, 511, 517, 523, 529, 535, 545, 546, 579, 576, 583, 589, 597, 601, 607, 613, 617, 627, 632, 4, 117, 120, 115), (1, 124, 0, 115, 128, 4, 117, 100), (3, 110, 121, 122, 114, 116, 123, 124, 1), (3, 133, 135, 137, 5, 7), (7, 127, 6, 131, 2, 110, 3), (6, 127, 7, 5, 132, 4, 632, 628, 618, 614, 608, 602, 598, 590, 584, 577, 579, 546, 547, 536, 530, 524, 518, 512, 508, 502, 496, 492, 472, 460, 454, 446, 442, 436, 430, 422, 418, 411, 413, 380, 374, 370, 362, 358, 350, 346, 340, 336, 326, 323, 296, 290, 284, 278, 274, 268, 260, 256, 250, 244, 239, 210, 206, 200, 194, 188, 180, 176, 172, 166, 161, 163), (8, 86, 9, 87, 11, 53, 24, 90, 10, 85), (10, 90, 24, 11, 15, 81, 14, 79), (14, 57, 82), (12, 58, 47, 9, 86, 8), (10, 79, 14, 82, 57, 12, 8, 85), (15, 11, 87, 9, 13, 84), (16, 17, 101, 102, 18), (18, 102, 125, 124, 123, 21), (21, 123, 116, 119, 63, 93, 20, 52, 80, 19, 89), (19, 80, 52, 51, 76, 10), (18, 21, 89, 19, 10, 16), (24, 50, 25, 99, 108, 100, 129, 15, 49), (26, 39, 88, 34, 27, 25, 50, 53, 92, 35, 36), (28, 45, 37, 44), (30, 121, 110, 109, 98, 33, 40, 46), (33, 98, 95, 94, 32, 31), (31, 32, 9, 66, 64, 29, 91, 37, 45, 28, 47), (30, 40, 33, 31, 47, 28, 54), (26, 9, 34, 88, 39), (34, 107, 6, 106, 96, 27), (35, 26, 36), (28, 44, 60, 54), (30, 122, 121), (40, 30, 46), (49, 15, 56), (14, 81, 15, 84, 13, 58, 12, 57), (9, 47, 58, 13), (29, 64, 66, 9, 32, 38), (56, 15, 129, 100, 103, 130, 55), (55, 83, 24, 49, 56), (44, 37, 64, 68, 59, 60), (60, 59, 68, 64, 37, 91, 29, 111, 112), (76, 51, 17, 16, 10), (51, 52, 20), (55, 61, 35, 92, 53, 24, 83), (53, 50, 24), (63, 62, 15, 51, 20, 93), (24, 53, 11), (54, 60, 112, 114, 122, 30), (94, 104, 105, 111, 29, 38, 32), (96, 99, 641, 637, 635, 630, 626, 616, 612, 606, 600, 596, 588, 582, 575, 571, 569, 565, 561, 559, 555, 553, 540, 544, 534, 528, 522, 516, 510, 506, 500, 494, 491, 485, 477, 479, 475, 466, 462, 470, 458, 452, 444, 440, 434, 428, 420, 416, 409, 405, 399, 397, 395, 391, 387, 385, 378, 372, 368, 360, 356, 348, 344, 338, 334, 324, 321, 315, 311, 313, 305, 307, 301, 294, 288, 282, 276, 272, 266, 258, 254, 248, 242, 235, 233, 227, 225, 223, 221, 215, 211, 204, 198, 192, 186, 178, 174, 170, 164, 159, 151, 147, 141, 143), (103, 115, 642, 644, 640, 634, 625, 623, 621, 611, 605, 595, 593, 587, 581, 574, 568, 564, 562, 560, 558, 550, 552, 543, 539, 533, 527, 521, 515, 505, 499, 490, 488, 484, 482, 480, 476, 474, 469, 465, 457, 451, 449, 439, 433, 427, 425, 415, 408, 404, 402, 394, 396, 392, 390, 382, 384, 377, 367, 365, 355, 353, 343, 333, 329, 331, 320, 318, 310, 314, 306, 304, 300, 298, 293, 287, 281, 271, 265, 263, 253, 247, 241, 238, 232, 230, 226, 224, 220, 218, 214, 209, 203, 197, 191, 185, 183, 169, 156, 158, 150, 154, 146, 144, 113, 61, 55, 130), (102, 101, 126, 125), (95, 98, 109, 104, 94), (124, 123, 116, 0), (114, 122, 121, 110, 2), (106, 6, 107, 97), (115, 120, 117, 4, 128), (119, 118, 126, 101, 17, 51, 15, 62, 63), (117, 4, 132, 5, 1, 100), (5, 137, 139, 133, 3, 1), (131, 136, 134, 140, 0, 116, 114, 2), (140, 139, 137, 138), (137, 135, 136, 138), (134, 136, 135, 133), (133, 139, 140, 134), (263, 262, 252, 253), (552, 551, 542, 543), (423, 421, 429, 431), (422, 420, 428, 430), (154, 153, 145, 146), (293, 292, 286, 287), (322, 321, 324, 326, 323, 325, 327), (326, 325, 323), (425, 424, 414, 415), (148, 147, 151, 152), (183, 182, 168, 169), (156, 155, 157, 158), (439, 438, 432, 433), (197, 196, 190, 191), (236, 235, 242, 244, 239, 243, 245), (244, 243, 239), (484, 483, 481, 482), (488, 487, 483, 484), (581, 580, 573, 574), (595, 594, 592, 593), (113, 144, 142, 148, 152, 162, 167, 173, 177, 181, 189, 195, 201, 207, 212, 216, 222, 224, 226, 228, 234, 236, 245, 251, 257, 261, 269, 275, 279, 285, 291, 295, 302, 308, 306, 314, 312, 316, 322, 327, 337, 341, 347, 351, 359, 363, 371, 375, 379, 386, 388, 392, 396, 398, 400, 406, 412, 419, 423, 431, 437, 443, 447, 455, 461, 471, 463, 467, 476, 480, 478, 486, 493, 497, 503, 509, 513, 519, 525, 531, 537, 548, 541, 554, 556, 560, 562, 566, 570, 572, 578, 585, 591, 599, 603, 609, 615, 619, 629, 631, 636, 638, 642, 115), (167, 165, 171, 173), (165, 166, 172, 171), (166, 164, 170, 172), (169, 168, 155, 156), (191, 190, 184, 185), (503, 501, 507, 509), (502, 500, 506, 508), (232, 231, 229, 230), (347, 345, 349, 351), (345, 346, 350, 349), (346, 344, 348, 350), (408, 407, 403, 404), (306, 305, 303, 304), (218, 217, 213, 214), (353, 352, 342, 343), (142, 141, 147, 148), (212, 211, 215, 216), (585, 583, 589, 591), (584, 582, 588, 590), (476, 475, 473, 474), (382, 381, 383, 384), (333, 332, 328, 329), (406, 405, 409, 411, 413, 410, 412), (471, 470, 462, 463), (543, 542, 538, 539), (394, 393, 395, 396), (463, 462, 466, 467), (209, 208, 202, 203), (533, 532, 526, 527), (603, 601, 607, 609), (602, 600, 606, 608), (359, 357, 361, 363), (357, 358, 362, 361), (358, 356, 360, 362), (331, 330, 319, 320), (402, 401, 393, 394), (150, 149, 153, 154), (371, 369, 373, 375), (369, 370, 374, 373), (370, 368, 372, 374), (625, 624, 622, 623), (195, 193, 199, 201), (193, 194, 200, 199), (194, 192, 198, 200), (497, 495, 501, 503), (496, 494, 500, 502), (587, 586, 580, 581), (640, 639, 633, 634), (329, 328, 330, 331), (505, 504, 498, 499), (634, 633, 624, 625), (318, 317, 309, 310), (226, 225, 227, 228), (152, 151, 159, 161, 163, 160, 162), (161, 160, 163), (201, 199, 205, 207), (199, 200, 206, 205), (200, 198, 204, 206), (261, 259, 267, 269), (259, 260, 268, 267), (260, 258, 266, 268), (521, 520, 514, 515), (605, 604, 594, 595), (363, 361, 369, 371), (361, 362, 370, 369), (362, 360, 368, 370), (162, 160, 165, 167), (160, 161, 166, 165), (161, 159, 164, 166), (465, 464, 456, 457), (564, 563, 561, 562), (189, 187, 193, 195), (187, 188, 194, 193), (188, 186, 192, 194), (566, 565, 569, 570), (146, 145, 143, 144), (570, 569, 571, 572), (269, 267, 273, 275), (267, 268, 274, 273), (268, 266, 272, 274), (143, 145, 153, 149, 157, 155, 168, 182, 184, 190, 196, 202, 208, 213, 217, 219, 223, 225, 229, 231, 237, 240, 246, 252, 262, 264, 270, 280, 286, 292, 297, 299, 303, 305, 313, 309, 317, 319, 330, 328, 332, 342, 352, 354, 364, 366, 376, 383, 381, 389, 391, 395, 393, 401, 403, 407, 414, 424, 426, 432, 438, 448, 450, 456, 464, 468, 473, 475, 479, 481, 483, 487, 489, 498, 504, 514, 520, 526, 532, 538, 542, 551, 549, 557, 559, 561, 563, 567, 573, 580, 586, 592, 594, 604, 610, 620, 622, 624, 633, 639, 643, 641, 99, 25, 27, 96), (228, 227, 233, 234), (327, 325, 335, 337), (325, 326, 336, 335), (326, 324, 334, 336), (474, 473, 468, 469), (314, 313, 311, 312), (177, 175, 179, 181), (175, 176, 180, 179), (176, 174, 178, 180), (351, 349, 357, 359), (349, 350, 358, 357), (350, 348, 356, 358), (379, 378, 385, 386), (251, 249, 255, 257), (249, 250, 256, 255), (250, 248, 254, 256), (638, 637, 641, 642), (320, 319, 317, 318), (457, 456, 450, 451), (310, 309, 313, 314), (593, 592, 586, 587), (461, 459, 472, 460, 458, 470, 471), (554, 553, 555, 556), (396, 395, 397, 398), (173, 171, 175, 177), (171, 172, 176, 175), (172, 170, 174, 176), (375, 373, 380, 374, 372, 378, 379), (373, 374, 380), (443, 441, 445, 447), (442, 440, 444, 446), (230, 229, 225, 226), (558, 557, 549, 550), (431, 429, 435, 437), (430, 428, 434, 436), (367, 366, 364, 365), (478, 477, 485, 486), (181, 179, 187, 189), (179, 180, 188, 187), (180, 178, 186, 188), (285, 283, 289, 291), (283, 284, 290, 289), (284, 282, 288, 290), (222, 221, 223, 224), (224, 223, 219, 220), (343, 342, 332, 333), (386, 385, 387, 388), (455, 453, 459, 461), (454, 452, 458, 460), (539, 538, 532, 533), (144, 143, 141, 142), (519, 517, 523, 525), (518, 516, 522, 524), (234, 233, 235, 236), (392, 391, 389, 390), (482, 481, 479, 480), (337, 335, 339, 341), (335, 336, 340, 339), (336, 334, 338, 340), (515, 514, 504, 505), (341, 339, 345, 347), (339, 340, 346, 345), (340, 338, 344, 346), (451, 450, 448, 449), (398, 397, 399, 400), (527, 526, 520, 521), (247, 246, 240, 241), (384, 383, 376, 377), (271, 270, 264, 265), (216, 215, 221, 222), (365, 364, 354, 355), (427, 426, 424, 425), (609, 607, 613, 615), (608, 606, 612, 614), (560, 559, 557, 558), (525, 523, 529, 531), (524, 522, 528, 530), (207, 205, 210, 206, 204, 211, 212), (205, 206, 210), (312, 311, 315, 316), (300, 299, 297, 298), (537, 535, 545, 548), (536, 534, 544, 547), (486, 485, 491, 493), (220, 219, 217, 218), (304, 303, 299, 300), (241, 240, 237, 238), (636, 635, 637, 638), (355, 354, 352, 353), (499, 498, 489, 490), (257, 255, 259, 261), (255, 256, 260, 259), (256, 254, 258, 260), (611, 610, 604, 605), (275, 273, 277, 279), (273, 274, 278, 277), (274, 272, 276, 278), (629, 627, 632, 628, 626, 630, 631), (642, 641, 643, 644), (404, 403, 401, 402), (437, 435, 441, 443), (436, 434, 440, 442), (631, 630, 635, 636), (591, 589, 597, 599), (590, 588, 596, 598), (308, 307, 305, 306), (619, 617, 627, 629), (618, 616, 626, 628), (287, 286, 280, 281), (541, 540, 553, 554), (621, 620, 610, 611), (469, 468, 464, 465), (449, 448, 438, 439), (238, 237, 231, 232), (388, 387, 391, 392), (447, 445, 453, 455), (446, 444, 452, 454), (509, 507, 511, 513), (508, 506, 510, 512), (316, 315, 321, 322), (513, 511, 517, 519), (512, 510, 516, 518), (615, 613, 617, 619), (614, 612, 616, 618), (433, 432, 426, 427), (556, 555, 559, 560), (467, 466, 475, 476), (279, 277, 283, 285), (277, 278, 284, 283), (278, 276, 282, 284), (298, 297, 292, 293), (214, 213, 208, 209), (158, 157, 149, 150), (265, 264, 262, 263), (390, 389, 381, 382), (568, 567, 563, 564), (599, 597, 601, 603), (598, 596, 600, 602), (623, 622, 620, 621), (419, 417, 421, 423), (418, 416, 420, 422), (480, 479, 477, 478), (572, 571, 575, 577, 579, 576, 578), (415, 414, 407, 408), (574, 573, 567, 568), (253, 252, 246, 247), (493, 491, 494, 496, 492, 495, 497), (548, 545, 546, 547, 544, 540, 541), (412, 410, 417, 419), (411, 409, 416, 418), (291, 289, 296, 290, 288, 294, 295), (289, 290, 296), (295, 294, 301, 302), (550, 549, 551, 552), (302, 301, 307, 308), (644, 643, 639, 640), (377, 376, 366, 367), (185, 184, 182, 183), (562, 561, 565, 566), (490, 489, 487, 488), (203, 202, 196, 197), (531, 529, 535, 537), (530, 528, 534, 536), (400, 399, 405, 406), (578, 576, 583, 585), (577, 575, 582, 584), (281, 280, 270, 271), (245, 243, 249, 251), (243, 244, 250, 249), (244, 242, 248, 250)])
_uv = me_cube_018.uv_layers.new(name='UVMap')
_uv.uv.foreach_set('vector', [0.625, 0.5231, 0.6375, 0.5675, 0.6375, 0.6069, 0.8625, 0.6069, 0.875, 0.6428, 0.875, 0.6432, 0.8478, 0.6432, 0.8475, 0.6426, 0.8461, 0.6409, 0.8446, 0.6397, 0.843, 0.639, 0.8413, 0.6387, 0.8396, 0.639, 0.8379, 0.6397, 0.8364, 0.6409, 0.8351, 0.6426, 0.8347, 0.6432, 0.8145, 0.6432, 0.8142, 0.6426, 0.8128, 0.6409, 0.8113, 0.6397, 0.8097, 0.639, 0.808, 0.6387, 0.8063, 0.639, 0.8046, 0.6397, 0.8031, 0.6409, 0.8018, 0.6426, 0.8014, 0.6432, 0.7728, 0.6432, 0.7725, 0.6426, 0.7711, 0.6409, 0.7696, 0.6397, 0.768, 0.639, 0.7663, 0.6387, 0.7646, 0.639, 0.7629, 0.6397, 0.7614, 0.6409, 0.7601, 0.6426, 0.7597, 0.6432, 0.7395, 0.6432, 0.7392, 0.6426, 0.7378, 0.6409, 0.7363, 0.6397, 0.7347, 0.639, 0.733, 0.6387, 0.7313, 0.639, 0.7296, 0.6397, 0.7281, 0.6409, 0.7268, 0.6426, 0.7264, 0.6432, 0.6978, 0.6432, 0.6975, 0.6426, 0.6961, 0.6409, 0.6946, 0.6397, 0.693, 0.639, 0.6913, 0.6387, 0.6896, 0.639, 0.6879, 0.6397, 0.6864, 0.6409, 0.6851, 0.6426, 0.6847, 0.6432, 0.6645, 0.6432, 0.6642, 0.6426, 0.6628, 0.6409, 0.6613, 0.6397, 0.6597, 0.639, 0.658, 0.6387, 0.6563, 0.639, 0.6546, 0.6397, 0.6531, 0.6409, 0.6518, 0.6426, 0.6514, 0.6432, 0.625, 0.6432, 0.625, 0.6339, 0.625, 0.6331, 0.625, 0.625, 0.375, 0.5099, 0.4182, 0.5122, 0.625, 0.5231, 0.625, 0.625, 0.625, 0.6331, 0.625, 0.6432, 0.625, 0.6339, 0.4092, 0.6225, 0.1375, 0.5093, 0.1375, 0.5161, 0.1486, 0.5161, 0.1486, 0.5161, 0.1486, 0.5486, 0.3513, 0.5486, 0.3513, 0.5161, 0.3625, 0.5161, 0.3625, 0.5093, 0.125, 0.5099, 0.1375, 0.5675, 0.1375, 0.6069, 0.3625, 0.6069, 0.375, 0.63, 0.125, 0.63, 0.375, 0.12, 0.5152, 0.1126, 0.625, 0.1068, 0.625, 0.1072, 0.625, 0.2269, 0.4182, 0.2378, 0.375, 0.2401, 0.1458, 0.6081, 0.1458, 0.6145, 0.1458, 0.6228, 0.3542, 0.6228, 0.3542, 0.6152, 0.3542, 0.6081, 0.3321, 0.6081, 0.3318, 0.6084, 0.3307, 0.6093, 0.3295, 0.61, 0.3281, 0.6104, 0.3267, 0.6106, 0.3253, 0.6104, 0.3239, 0.61, 0.3226, 0.6093, 0.3215, 0.6084, 0.3213, 0.6081, 0.3044, 0.6081, 0.3041, 0.6084, 0.303, 0.6093, 0.3017, 0.61, 0.3004, 0.6104, 0.2989, 0.6106, 0.2975, 0.6104, 0.2961, 0.61, 0.2949, 0.6093, 0.2938, 0.6084, 0.2935, 0.6081, 0.2696, 0.6081, 0.2693, 0.6084, 0.2682, 0.6093, 0.267, 0.61, 0.2656, 0.6104, 0.2642, 0.6106, 0.2628, 0.6104, 0.2614, 0.61, 0.2601, 0.6093, 0.259, 0.6084, 0.2588, 0.6081, 0.2419, 0.6081, 0.2416, 0.6084, 0.2405, 0.6093, 0.2392, 0.61, 0.2379, 0.6104, 0.2364, 0.6106, 0.235, 0.6104, 0.2336, 0.61, 0.2324, 0.6093, 0.2313, 0.6084, 0.231, 0.6081, 0.2071, 0.6081, 0.2068, 0.6084, 0.2057, 0.6093, 0.2045, 0.61, 0.2031, 0.6104, 0.2017, 0.6106, 0.2003, 0.6104, 0.1989, 0.61, 0.1976, 0.6093, 0.1965, 0.6084, 0.1963, 0.6081, 0.1794, 0.6081, 0.1791, 0.6084, 0.178, 0.6093, 0.1767, 0.61, 0.1754, 0.6104, 0.1739, 0.6106, 0.1725, 0.6104, 0.1711, 0.61, 0.1699, 0.6093, 0.1688, 0.6084, 0.1685, 0.6081, 0.375, 0.0, 0.3756, 0.0, 0.625, 0.0, 0.625, 2.617e-05, 0.625, 0.25, 0.6051, 0.2385, 0.6051, 0.25, 0.3758, 0.25, 0.375, 0.25, 0.375, 0.2375, 0.375, 0.25, 0.3758, 0.25, 0.6051, 0.25, 0.625, 0.25, 0.625, 0.5, 0.6061, 0.5, 0.375, 0.5, 0.375, 0.2675, 0.375, 0.5, 0.375, 0.5125, 0.375, 0.5006, 0.375, 0.75, 0.3756, 0.75, 0.3756, 1.0, 0.625, 1.0, 0.3756, 1.0, 0.375, 1.0, 0.125, 0.5, 0.1425, 0.5, 0.375, 0.5, 0.375, 0.5006, 0.375, 0.5125, 0.375, 0.75, 0.125, 0.75, 0.125, 0.5125, 0.625, 0.5, 0.875, 0.5, 0.875, 0.75, 0.875, 0.75, 0.625, 0.75, 0.625, 0.5118, 0.375, 0.0, 0.625, 0.0, 0.625, 0.1762, 0.379, 0.25, 0.375, 0.25, 0.375, 0.25, 0.379, 0.25, 0.379, 0.2509, 0.3769, 0.2509, 0.3769, 0.5, 0.375, 0.5, 0.375, 0.5, 0.3769, 0.5, 0.3769, 0.5146, 0.625, 0.5891, 0.625, 0.7375, 0.625, 0.7494, 0.625, 0.75, 0.6051, 0.75, 0.3875, 0.75, 0.375, 0.75, 0.375, 0.7381, 0.375, 0.75, 0.3875, 0.75, 0.6051, 0.75, 0.625, 0.9991, 0.3758, 0.9991, 0.375, 0.9991, 0.125, 0.5, 0.375, 0.5, 0.375, 0.7381, 0.375, 0.75, 0.1259, 0.75, 0.125, 0.75, 0.375, 0.0, 0.4946, 0.0, 0.625, 0.0, 0.625, 0.1697, 0.6196, 0.17, 0.4946, 0.1762, 0.4946, 0.1609, 0.4946, 0.0125, 0.4946, 0.0, 0.375, 0.75, 0.478, 0.75, 0.4946, 0.75, 0.4984, 0.75, 0.625, 0.75, 0.625, 1.0, 0.4946, 1.0, 0.375, 0.9885, 0.375, 0.7699, 0.375, 0.7623, 0.375, 0.7509, 0.375, 0.0, 0.414, 0.0, 0.6044, 0.0, 0.416, 0.0, 0.375, 0.25, 0.3763, 0.25, 0.3763, 0.4966, 0.3784, 0.4966, 0.3784, 0.5, 0.375, 0.5, 0.375, 0.4966, 0.375, 0.4214, 0.375, 0.5, 0.3784, 0.5, 0.4274, 0.5147, 0.625, 0.574, 0.625, 0.75, 0.375, 0.75, 0.375, 0.75, 0.625, 0.75, 0.6244, 0.7534, 0.6244, 0.7541, 0.6244, 1.0, 0.625, 1.0, 0.612, 1.0, 0.6044, 1.0, 0.414, 1.0, 0.375, 1.0, 0.375, 0.7534, 0.125, 0.5, 0.3716, 0.5, 0.375, 0.5, 0.375, 0.75, 0.3716, 0.75, 0.125, 0.75, 0.125, 0.7375, 0.375, 0.75, 0.4946, 0.75, 0.4984, 0.75, 0.4946, 0.75, 0.478, 0.75, 0.4984, 0.75, 0.4984, 0.5892, 0.6196, 0.5953, 0.6196, 0.58, 0.625, 0.5803, 0.625, 0.75, 0.3627, 0.75, 0.375, 0.75, 0.3741, 0.75, 0.375, 0.0, 0.416, 0.0, 0.416, 0.0125, 0.375, 0.0125, 0.375, 0.25, 0.3763, 0.25, 0.3763, 0.25, 0.3716, 0.5, 0.125, 0.5, 0.2964, 0.5, 0.4946, 0.0, 0.4946, 0.0125, 0.381, 0.0125, 0.375, 0.5, 0.6061, 0.5, 0.625, 0.5, 0.625, 0.5118, 0.625, 0.75, 0.3756, 0.75, 0.375, 0.75, 0.375, 0.5125, 0.625, 1.0, 0.3756, 1.0, 0.3756, 0.75, 0.625, 0.75, 0.625, 1.0, 0.6244, 1.0, 0.6244, 0.7541, 0.6244, 0.7534, 0.625, 0.75, 0.625, 0.7534, 0.381, 0.0125, 0.4946, 0.0125, 0.4946, 0.1609, 0.4946, 0.1762, 0.375, 0.1822, 0.375, 0.1819, 0.375, 0.0125, 0.375, 0.0125, 0.375, 0.0009967, 0.375, 0.0, 0.4946, 0.0, 0.381, 0.0125, 0.416, 0.0, 0.6044, 0.0, 0.6244, 0.0, 0.6244, 0.01188, 0.6244, 0.0125, 0.416, 0.0125, 0.416, 0.0125, 0.6244, 0.0125, 0.6244, 0.01188, 0.6244, 0.0, 0.6044, 0.0, 0.612, 0.0, 0.625, 0.0, 0.625, 0.1608, 0.416, 0.2234, 0.3758, 0.9991, 0.625, 0.9991, 0.625, 1.0, 0.375, 1.0, 0.375, 0.9991, 0.625, 0.9991, 0.6051, 0.75, 0.625, 0.75, 0.125, 0.7375, 0.3627, 0.7375, 0.3627, 0.75, 0.3551, 0.75, 0.1365, 0.75, 0.125, 0.75, 0.125, 0.749, 0.375, 0.9885, 0.4946, 1.0, 0.375, 1.0, 0.625, 0.7375, 0.6375, 0.7375, 0.8741, 0.7375, 0.8741, 0.75, 0.625, 0.75, 0.625, 0.7494, 0.6051, 0.25, 0.6051, 0.2385, 0.625, 0.25, 0.375, 0.0125, 0.416, 0.0125, 0.416, 0.2234, 0.3763, 0.2354, 0.3763, 0.25, 0.375, 0.25, 0.625, 0.574, 0.6284, 0.574, 0.6284, 0.5892, 0.875, 0.5892, 0.875, 0.75, 0.6284, 0.75, 0.625, 0.75, 0.625, 0.5803, 0.875, 0.5803, 0.8508, 0.6011, 0.8506, 0.5994, 0.8501, 0.5977, 0.8493, 0.5962, 0.8482, 0.5949, 0.8469, 0.5938, 0.8454, 0.593, 0.8437, 0.5925, 0.842, 0.5923, 0.8403, 0.5925, 0.8387, 0.593, 0.8372, 0.5938, 0.8358, 0.5949, 0.8348, 0.5962, 0.8339, 0.5977, 0.8335, 0.5994, 0.8333, 0.6011, 0.8175, 0.6011, 0.8173, 0.5994, 0.8168, 0.5977, 0.816, 0.5962, 0.8149, 0.5949, 0.8136, 0.5938, 0.8121, 0.593, 0.8104, 0.5925, 0.8087, 0.5923, 0.807, 0.5925, 0.8054, 0.593, 0.8039, 0.5938, 0.8025, 0.5949, 0.8014, 0.5962, 0.8006, 0.5977, 0.8001, 0.5994, 0.8, 0.6011, 0.7758, 0.6011, 0.7756, 0.5994, 0.7751, 0.5977, 0.7743, 0.5962, 0.7732, 0.5949, 0.7719, 0.5938, 0.7704, 0.593, 0.7687, 0.5925, 0.767, 0.5923, 0.7653, 0.5925, 0.7637, 0.593, 0.7622, 0.5938, 0.7608, 0.5949, 0.7598, 0.5962, 0.7589, 0.5977, 0.7585, 0.5994, 0.7583, 0.6011, 0.7425, 0.6011, 0.7423, 0.5994, 0.7418, 0.5977, 0.741, 0.5962, 0.7399, 0.5949, 0.7386, 0.5938, 0.7371, 0.593, 0.7354, 0.5925, 0.7337, 0.5923, 0.732, 0.5925, 0.7304, 0.593, 0.7289, 0.5938, 0.7275, 0.5949, 0.7264, 0.5962, 0.7256, 0.5977, 0.7251, 0.5994, 0.725, 0.6011, 0.7008, 0.6011, 0.7006, 0.5994, 0.7001, 0.5977, 0.6993, 0.5962, 0.6982, 0.5949, 0.6969, 0.5938, 0.6954, 0.593, 0.6937, 0.5925, 0.692, 0.5923, 0.6903, 0.5925, 0.6887, 0.593, 0.6872, 0.5938, 0.6858, 0.5949, 0.6848, 0.5962, 0.6839, 0.5977, 0.6835, 0.5994, 0.6833, 0.6011, 0.6675, 0.6011, 0.6673, 0.5994, 0.6668, 0.5977, 0.666, 0.5962, 0.6649, 0.5949, 0.6636, 0.5938, 0.6621, 0.593, 0.6604, 0.5925, 0.6587, 0.5923, 0.657, 0.5925, 0.6554, 0.593, 0.6539, 0.5938, 0.6525, 0.5949, 0.6514, 0.5962, 0.6506, 0.5977, 0.6501, 0.5994, 0.65, 0.6011, 0.125, 0.5678, 0.125, 0.5831, 0.1492, 0.6011, 0.1494, 0.6028, 0.1499, 0.6044, 0.1507, 0.6059, 0.1518, 0.6073, 0.1531, 0.6084, 0.1546, 0.6092, 0.1563, 0.6097, 0.158, 0.6098, 0.1597, 0.6097, 0.1613, 0.6092, 0.1628, 0.6084, 0.1642, 0.6073, 0.1652, 0.6059, 0.1661, 0.6044, 0.1665, 0.6028, 0.1667, 0.6011, 0.1825, 0.6011, 0.1827, 0.6028, 0.1832, 0.6044, 0.184, 0.6059, 0.1851, 0.6073, 0.1864, 0.6084, 0.1879, 0.6092, 0.1896, 0.6097, 0.1913, 0.6098, 0.193, 0.6097, 0.1946, 0.6092, 0.1961, 0.6084, 0.1975, 0.6073, 0.1986, 0.6059, 0.1994, 0.6044, 0.1999, 0.6028, 0.2, 0.6011, 0.2242, 0.6011, 0.2244, 0.6028, 0.2249, 0.6044, 0.2257, 0.6059, 0.2268, 0.6073, 0.2281, 0.6084, 0.2296, 0.6092, 0.2313, 0.6097, 0.233, 0.6098, 0.2347, 0.6097, 0.2363, 0.6092, 0.2378, 0.6084, 0.2392, 0.6073, 0.2402, 0.6059, 0.2411, 0.6044, 0.2415, 0.6028, 0.2417, 0.6011, 0.2575, 0.6011, 0.2577, 0.6028, 0.2582, 0.6044, 0.259, 0.6059, 0.2601, 0.6073, 0.2614, 0.6084, 0.2629, 0.6092, 0.2646, 0.6097, 0.2663, 0.6098, 0.268, 0.6097, 0.2696, 0.6092, 0.2711, 0.6084, 0.2725, 0.6073, 0.2736, 0.6059, 0.2744, 0.6044, 0.2749, 0.6028, 0.275, 0.6011, 0.2992, 0.6011, 0.2994, 0.6028, 0.2999, 0.6044, 0.3007, 0.6059, 0.3018, 0.6073, 0.3031, 0.6084, 0.3046, 0.6092, 0.3063, 0.6097, 0.308, 0.6098, 0.3097, 0.6097, 0.3113, 0.6092, 0.3128, 0.6084, 0.3142, 0.6073, 0.3152, 0.6059, 0.3161, 0.6044, 0.3165, 0.6028, 0.3167, 0.6011, 0.3325, 0.6011, 0.3327, 0.6028, 0.3332, 0.6044, 0.334, 0.6059, 0.3351, 0.6073, 0.3364, 0.6084, 0.3379, 0.6092, 0.3396, 0.6097, 0.3413, 0.6098, 0.343, 0.6097, 0.3446, 0.6092, 0.3461, 0.6084, 0.3475, 0.6073, 0.3486, 0.6059, 0.3494, 0.6044, 0.3499, 0.6028, 0.35, 0.6011, 0.3627, 0.5831, 0.3627, 0.7375, 0.125, 0.7375, 0.125, 0.5681, 0.1666, 0.5208, 0.1666, 0.6251, 0.1667, 0.6251, 0.1667, 0.5208, 0.3334, 0.5416, 0.3334, 0.5208, 0.3333, 0.5208, 0.3333, 0.6254, 0.3334, 0.6254, 0.3625, 0.5161, 0.3513, 0.5161, 0.3513, 0.5486, 0.3625, 0.5486, 0.1486, 0.5486, 0.1486, 0.5161, 0.1486, 0.5161, 0.1375, 0.5161, 0.1375, 0.5486, 0.6196, 0.58, 0.6196, 0.5953, 0.4984, 0.5892, 0.4984, 0.574, 0.625, 0.625, 0.625, 0.6331, 0.625, 0.6339, 0.625, 0.6432, 0.625, 0.6331, 0.625, 0.5891, 0.8741, 0.5891, 0.8741, 0.5738, 0.875, 0.5738, 0.875, 0.75, 0.8741, 0.75, 0.8741, 0.7375, 0.6375, 0.7375, 0.625, 0.7375, 0.625, 0.6339, 0.625, 0.6432, 0.5049, 0.6369, 0.375, 0.63, 0.375, 0.5099, 0.4092, 0.6225, 0.375, 0.63, 0.3625, 0.6069, 0.3625, 0.5675, 0.1375, 0.5675, 0.125, 0.5099, 0.375, 0.5099, 0.875, 0.6428, 0.8625, 0.6069, 0.8625, 0.5675, 0.6375, 0.5675, 0.625, 0.5231, 0.6375, 0.5231, 0.8627, 0.5231, 0.875, 0.5231, 0.6375, 0.5675, 0.3625, 0.5675, 0.3625, 0.6069, 0.6375, 0.6069, 0.3625, 0.6069, 0.1375, 0.6069, 0.8625, 0.6069, 0.6375, 0.6069, 0.8625, 0.5675, 0.8625, 0.6069, 0.1375, 0.6069, 0.1375, 0.5675, 0.1375, 0.5675, 0.3625, 0.5675, 0.6375, 0.5675, 0.8625, 0.5675, 0.5312, 0.7527, 0.5312, 0.8777, 0.5625, 0.8777, 0.5625, 0.7527, 0.3438, 0.7527, 0.3438, 0.8777, 0.375, 0.8777, 0.375, 0.7527, 0.9375, 0.7527, 0.9375, 0.8519, 0.9688, 0.8469, 0.9688, 0.7527, 0.9375, 0.875, 0.9375, 0.8777, 0.9688, 0.8777, 0.9688, 0.875, 0.6875, 0.7527, 0.6875, 0.8777, 0.7188, 0.8777, 0.7188, 0.7527, 0.375, 0.7527, 0.375, 0.8777, 0.4062, 0.8777, 0.4062, 0.7527, 0.8438, 0.7527, 0.8438, 0.8777, 0.875, 0.8777, 0.875, 0.875, 0.8652, 0.875, 0.875, 0.8708, 0.875, 0.7527, 0.875, 0.875, 0.875, 0.8708, 0.8652, 0.875, 0.5625, 0.7527, 0.5625, 0.8777, 0.5938, 0.8777, 0.5938, 0.7527, 0.8125, 0.7527, 0.8125, 0.8777, 0.8438, 0.8777, 0.8438, 0.7527, 0.5312, 0.7527, 0.5312, 0.8777, 0.5625, 0.8777, 0.5625, 0.7527, 0.5938, 0.7527, 0.5938, 0.8777, 0.625, 0.8777, 0.625, 0.7527, 0.4688, 0.7527, 0.4688, 0.8777, 0.5, 0.8777, 0.5, 0.7527, 0.4375, 0.7527, 0.4375, 0.8777, 0.4688, 0.8777, 0.4688, 0.7527, 0.8438, 0.7527, 0.8438, 0.8777, 0.875, 0.8777, 0.875, 0.875, 0.8652, 0.875, 0.875, 0.8708, 0.875, 0.7527, 0.875, 0.875, 0.875, 0.8708, 0.8652, 0.875, 0.6875, 0.7527, 0.6875, 0.8777, 0.7188, 0.8777, 0.7188, 0.7527, 0.6562, 0.7527, 0.6562, 0.8777, 0.6875, 0.8777, 0.6875, 0.7527, 0.625, 0.7527, 0.625, 0.8777, 0.6562, 0.8777, 0.6562, 0.7527, 0.5312, 0.7527, 0.5312, 0.8777, 0.5625, 0.8777, 0.5625, 0.7527, 0.3627, 0.5831, 0.35, 0.6011, 0.3499, 0.5994, 0.3494, 0.5977, 0.3486, 0.5962, 0.3475, 0.5949, 0.3461, 0.5938, 0.3446, 0.593, 0.343, 0.5925, 0.3413, 0.5923, 0.3396, 0.5925, 0.3379, 0.593, 0.3364, 0.5938, 0.3351, 0.5949, 0.334, 0.5962, 0.3332, 0.5977, 0.3327, 0.5994, 0.3325, 0.6011, 0.3167, 0.6011, 0.3165, 0.5994, 0.3161, 0.5977, 0.3152, 0.5962, 0.3142, 0.5949, 0.3128, 0.5938, 0.3113, 0.593, 0.3097, 0.5925, 0.308, 0.5923, 0.3063, 0.5925, 0.3046, 0.593, 0.3031, 0.5938, 0.3018, 0.5949, 0.3007, 0.5962, 0.2999, 0.5977, 0.2994, 0.5994, 0.2992, 0.6011, 0.275, 0.6011, 0.2749, 0.5994, 0.2744, 0.5977, 0.2736, 0.5962, 0.2725, 0.5949, 0.2711, 0.5938, 0.2696, 0.593, 0.268, 0.5925, 0.2663, 0.5923, 0.2646, 0.5925, 0.2629, 0.593, 0.2614, 0.5938, 0.2601, 0.5949, 0.259, 0.5962, 0.2582, 0.5977, 0.2577, 0.5994, 0.2575, 0.6011, 0.2417, 0.6011, 0.2415, 0.5994, 0.2411, 0.5977, 0.2402, 0.5962, 0.2392, 0.5949, 0.2378, 0.5938, 0.2363, 0.593, 0.2347, 0.5925, 0.233, 0.5923, 0.2313, 0.5925, 0.2296, 0.593, 0.2281, 0.5938, 0.2268, 0.5949, 0.2257, 0.5962, 0.2249, 0.5977, 0.2244, 0.5994, 0.2242, 0.6011, 0.2, 0.6011, 0.1999, 0.5994, 0.1994, 0.5977, 0.1986, 0.5962, 0.1975, 0.5949, 0.1961, 0.5938, 0.1946, 0.593, 0.193, 0.5925, 0.1913, 0.5923, 0.1896, 0.5925, 0.1879, 0.593, 0.1864, 0.5938, 0.1851, 0.5949, 0.184, 0.5962, 0.1832, 0.5977, 0.1827, 0.5994, 0.1825, 0.6011, 0.1667, 0.6011, 0.1665, 0.5994, 0.1661, 0.5977, 0.1652, 0.5962, 0.1642, 0.5949, 0.1628, 0.5938, 0.1613, 0.593, 0.1597, 0.5925, 0.158, 0.5923, 0.1563, 0.5925, 0.1546, 0.593, 0.1531, 0.5938, 0.1518, 0.5949, 0.1507, 0.5962, 0.1499, 0.5977, 0.1494, 0.5994, 0.1492, 0.6011, 0.125, 0.5831, 0.9062, 0.7527, 0.9062, 0.86, 0.9375, 0.8519, 0.9375, 0.7527, 0.9062, 0.86, 0.9062, 0.875, 0.9375, 0.875, 0.9375, 0.8519, 0.9062, 0.875, 0.9062, 0.8777, 0.9375, 0.8777, 0.9375, 0.875, 0.5625, 0.7527, 0.5625, 0.8777, 0.5938, 0.8777, 0.5938, 0.7527, 0.4688, 0.7527, 0.4688, 0.8777, 0.5, 0.8777, 0.5, 0.7527, 0.9062, 0.7527, 0.9062, 0.86, 0.9375, 0.8519, 0.9375, 0.7527, 0.9062, 0.875, 0.9062, 0.8777, 0.9375, 0.8777, 0.9375, 0.875, 0.6875, 0.7527, 0.6875, 0.8777, 0.7188, 0.8777, 0.7188, 0.7527, 0.9688, 0.7527, 0.9688, 0.8469, 1.0, 0.8452, 1.0, 0.7527, 0.9688, 0.8469, 0.9688, 0.875, 1.0, 0.875, 1.0, 0.8452, 0.9688, 0.875, 0.9688, 0.8777, 1.0, 0.8777, 1.0, 0.875, 0.625, 0.7527, 0.625, 0.8777, 0.6562, 0.8777, 0.6562, 0.7527, 0.25, 0.7527, 0.25, 0.8777, 0.2812, 0.8777, 0.2812, 0.7527, 0.3125, 0.7527, 0.3125, 0.8777, 0.3438, 0.8777, 0.3438, 0.7527, 0.5, 0.7527, 0.5, 0.8777, 0.5312, 0.8777, 0.5312, 0.7527, 0.7812, 0.7527, 0.7812, 0.8777, 0.8125, 0.8777, 0.8125, 0.7527, 0.1562, 0.7527, 0.1562, 0.8777, 0.1875, 0.8777, 0.1875, 0.7527, 0.9062, 0.7527, 0.9062, 0.86, 0.9375, 0.8519, 0.9375, 0.7527, 0.9062, 0.875, 0.9062, 0.8777, 0.9375, 0.8777, 0.9375, 0.875, 0.25, 0.7527, 0.25, 0.8777, 0.2812, 0.8777, 0.2812, 0.7527, 0.3125, 0.7527, 0.3125, 0.8777, 0.3438, 0.8777, 0.3438, 0.7527, 0.5625, 0.7527, 0.5625, 0.8777, 0.5938, 0.8777, 0.5938, 0.7527, 0.8438, 0.7527, 0.8438, 0.8777, 0.875, 0.8777, 0.875, 0.875, 0.8652, 0.875, 0.875, 0.8708, 0.875, 0.7527, 0.1562, 0.7527, 0.1562, 0.8777, 0.1875, 0.8777, 0.1875, 0.7527, 0.375, 0.7527, 0.375, 0.8777, 0.4062, 0.8777, 0.4062, 0.7527, 0.7188, 0.7527, 0.7188, 0.8777, 0.75, 0.8777, 0.75, 0.7527, 0.1875, 0.7527, 0.1875, 0.8777, 0.2188, 0.8777, 0.2188, 0.7527, 0.375, 0.7527, 0.375, 0.8777, 0.4062, 0.8777, 0.4062, 0.7527, 0.4375, 0.7527, 0.4375, 0.8777, 0.4688, 0.8777, 0.4688, 0.7527, 0.0, 0.7527, 0.0, 0.8452, 0.03125, 0.8469, 0.03125, 0.7527, 0.0, 0.875, 0.0, 0.8777, 0.03125, 0.8777, 0.03125, 0.875, 0.03125, 0.7527, 0.03125, 0.8469, 0.0625, 0.8519, 0.0625, 0.7527, 0.03125, 0.8469, 0.03125, 0.875, 0.0625, 0.875, 0.0625, 0.8519, 0.03125, 0.875, 0.03125, 0.8777, 0.0625, 0.8777, 0.0625, 0.875, 0.625, 0.7527, 0.625, 0.8777, 0.6562, 0.8777, 0.6562, 0.7527, 0.6875, 0.7527, 0.6875, 0.8777, 0.7188, 0.8777, 0.7188, 0.7527, 0.6562, 0.7527, 0.6562, 0.8777, 0.6875, 0.8777, 0.6875, 0.7527, 0.09375, 0.7527, 0.09375, 0.86, 0.125, 0.8708, 0.125, 0.7527, 0.09375, 0.86, 0.09375, 0.875, 0.125, 0.875, 0.125, 0.8708, 0.09375, 0.875, 0.09375, 0.8777, 0.125, 0.8777, 0.125, 0.875, 0.375, 0.7527, 0.375, 0.8777, 0.4062, 0.8777, 0.4062, 0.7527, 0.0625, 0.7527, 0.0625, 0.8519, 0.09375, 0.86, 0.09375, 0.7527, 0.0625, 0.8519, 0.0625, 0.875, 0.09375, 0.875, 0.09375, 0.86, 0.0625, 0.875, 0.0625, 0.8777, 0.09375, 0.8777, 0.09375, 0.875, 0.875, 0.7527, 0.875, 0.8708, 0.9062, 0.86, 0.9062, 0.7527, 0.875, 0.875, 0.875, 0.8777, 0.9062, 0.8777, 0.9062, 0.875, 0.5938, 0.7527, 0.5938, 0.8777, 0.625, 0.8777, 0.625, 0.7527, 0.3125, 0.7527, 0.3125, 0.8777, 0.3438, 0.8777, 0.3438, 0.7527, 0.5938, 0.7527, 0.5938, 0.8777, 0.625, 0.8777, 0.625, 0.7527, 0.5625, 0.7527, 0.5625, 0.8777, 0.5938, 0.8777, 0.5938, 0.7527, 0.3438, 0.7527, 0.3438, 0.8777, 0.375, 0.8777, 0.375, 0.7527, 0.6875, 0.7527, 0.6875, 0.8777, 0.7188, 0.8777, 0.7188, 0.7527, 0.75, 0.7527, 0.75, 0.8777, 0.7812, 0.8777, 0.7812, 0.7527, 0.8438, 0.7527, 0.8438, 0.8777, 0.875, 0.8777, 0.875, 0.875, 0.8652, 0.875, 0.875, 0.8708, 0.875, 0.7527, 0.875, 0.875, 0.875, 0.8708, 0.8652, 0.875, 0.09375, 0.7527, 0.09375, 0.86, 0.125, 0.8708, 0.125, 0.7527, 0.09375, 0.86, 0.09375, 0.875, 0.125, 0.875, 0.125, 0.8708, 0.09375, 0.875, 0.09375, 0.8777, 0.125, 0.8777, 0.125, 0.875, 0.9688, 0.7527, 0.9688, 0.8469, 1.0, 0.8452, 1.0, 0.7527, 0.9688, 0.8469, 0.9688, 0.875, 1.0, 0.875, 1.0, 0.8452, 0.9688, 0.875, 0.9688, 0.8777, 1.0, 0.8777, 1.0, 0.875, 0.5, 0.7527, 0.5, 0.8777, 0.5312, 0.8777, 0.5312, 0.7527, 0.5, 0.7527, 0.5, 0.8777, 0.5312, 0.8777, 0.5312, 0.7527, 0.0625, 0.7527, 0.0625, 0.8519, 0.09375, 0.86, 0.09375, 0.7527, 0.0625, 0.8519, 0.0625, 0.875, 0.09375, 0.875, 0.09375, 0.86, 0.0625, 0.875, 0.0625, 0.8777, 0.09375, 0.8777, 0.09375, 0.875, 0.875, 0.7527, 0.875, 0.8708, 0.9062, 0.86, 0.9062, 0.7527, 0.875, 0.8708, 0.875, 0.875, 0.9062, 0.875, 0.9062, 0.86, 0.875, 0.875, 0.875, 0.8777, 0.9062, 0.8777, 0.9062, 0.875, 0.3438, 0.7527, 0.3438, 0.8777, 0.375, 0.8777, 0.375, 0.7527, 0.7188, 0.7527, 0.7188, 0.8777, 0.75, 0.8777, 0.75, 0.7527, 0.03125, 0.7527, 0.03125, 0.8469, 0.0625, 0.8519, 0.0625, 0.7527, 0.03125, 0.8469, 0.03125, 0.875, 0.0625, 0.875, 0.0625, 0.8519, 0.03125, 0.875, 0.03125, 0.8777, 0.0625, 0.8777, 0.0625, 0.875, 0.7812, 0.7527, 0.7812, 0.8777, 0.8125, 0.8777, 0.8125, 0.7527, 0.7188, 0.7527, 0.7188, 0.8777, 0.75, 0.8777, 0.75, 0.7527, 0.8125, 0.7527, 0.8125, 0.8777, 0.8438, 0.8777, 0.8438, 0.7527, 0.0, 0.7527, 0.0, 0.8452, 0.03125, 0.8469, 0.03125, 0.7527, 0.0, 0.8452, 0.0, 0.875, 0.03125, 0.875, 0.03125, 0.8469, 0.0, 0.875, 0.0, 0.8777, 0.03125, 0.8777, 0.03125, 0.875, 0.65, 0.6011, 0.6501, 0.6028, 0.6506, 0.6044, 0.6514, 0.6059, 0.6525, 0.6073, 0.6539, 0.6084, 0.6554, 0.6092, 0.657, 0.6097, 0.6587, 0.6098, 0.6604, 0.6097, 0.6621, 0.6092, 0.6636, 0.6084, 0.6649, 0.6073, 0.666, 0.6059, 0.6668, 0.6044, 0.6673, 0.6028, 0.6675, 0.6011, 0.6833, 0.6011, 0.6835, 0.6028, 0.6839, 0.6044, 0.6848, 0.6059, 0.6858, 0.6073, 0.6872, 0.6084, 0.6887, 0.6092, 0.6903, 0.6097, 0.692, 0.6098, 0.6937, 0.6097, 0.6954, 0.6092, 0.6969, 0.6084, 0.6982, 0.6073, 0.6993, 0.6059, 0.7001, 0.6044, 0.7006, 0.6028, 0.7008, 0.6011, 0.725, 0.6011, 0.7251, 0.6028, 0.7256, 0.6044, 0.7264, 0.6059, 0.7275, 0.6073, 0.7289, 0.6084, 0.7304, 0.6092, 0.732, 0.6097, 0.7337, 0.6098, 0.7354, 0.6097, 0.7371, 0.6092, 0.7386, 0.6084, 0.7399, 0.6073, 0.741, 0.6059, 0.7418, 0.6044, 0.7423, 0.6028, 0.7425, 0.6011, 0.7583, 0.6011, 0.7585, 0.6028, 0.7589, 0.6044, 0.7598, 0.6059, 0.7608, 0.6073, 0.7622, 0.6084, 0.7637, 0.6092, 0.7653, 0.6097, 0.767, 0.6098, 0.7687, 0.6097, 0.7704, 0.6092, 0.7719, 0.6084, 0.7732, 0.6073, 0.7743, 0.6059, 0.7751, 0.6044, 0.7756, 0.6028, 0.7758, 0.6011, 0.8, 0.6011, 0.8001, 0.6028, 0.8006, 0.6044, 0.8014, 0.6059, 0.8025, 0.6073, 0.8039, 0.6084, 0.8054, 0.6092, 0.807, 0.6097, 0.8087, 0.6098, 0.8104, 0.6097, 0.8121, 0.6092, 0.8136, 0.6084, 0.8149, 0.6073, 0.816, 0.6059, 0.8168, 0.6044, 0.8173, 0.6028, 0.8175, 0.6011, 0.8333, 0.6011, 0.8335, 0.6028, 0.8339, 0.6044, 0.8348, 0.6059, 0.8358, 0.6073, 0.8372, 0.6084, 0.8387, 0.6092, 0.8403, 0.6097, 0.842, 0.6098, 0.8437, 0.6097, 0.8454, 0.6092, 0.8469, 0.6084, 0.8482, 0.6073, 0.8493, 0.6059, 0.8501, 0.6044, 0.8506, 0.6028, 0.8508, 0.6011, 0.875, 0.5803, 0.875, 0.75, 0.625, 0.75, 0.625, 0.5803, 0.7812, 0.7527, 0.7812, 0.8777, 0.8125, 0.8777, 0.8125, 0.7527, 0.875, 0.7527, 0.875, 0.8708, 0.9062, 0.86, 0.9062, 0.7527, 0.875, 0.8708, 0.875, 0.875, 0.9062, 0.875, 0.9062, 0.86, 0.875, 0.875, 0.875, 0.8777, 0.9062, 0.8777, 0.9062, 0.875, 0.2812, 0.7527, 0.2812, 0.8777, 0.3125, 0.8777, 0.3125, 0.7527, 0.75, 0.7527, 0.75, 0.8777, 0.7812, 0.8777, 0.7812, 0.7527, 0.9688, 0.7527, 0.9688, 0.8469, 1.0, 0.8452, 1.0, 0.7527, 0.9688, 0.8469, 0.9688, 0.875, 1.0, 0.875, 1.0, 0.8452, 0.9688, 0.875, 0.9688, 0.8777, 1.0, 0.8777, 1.0, 0.875, 0.0, 0.7527, 0.0, 0.8452, 0.03125, 0.8469, 0.03125, 0.7527, 0.0, 0.8452, 0.0, 0.875, 0.03125, 0.875, 0.03125, 0.8469, 0.0, 0.875, 0.0, 0.8777, 0.03125, 0.8777, 0.03125, 0.875, 0.1562, 0.7527, 0.1562, 0.8777, 0.1875, 0.8777, 0.1875, 0.7527, 0.9062, 0.7527, 0.9062, 0.86, 0.9375, 0.8519, 0.9375, 0.7527, 0.9062, 0.86, 0.9062, 0.875, 0.9375, 0.875, 0.9375, 0.8519, 0.9062, 0.875, 0.9062, 0.8777, 0.9375, 0.8777, 0.9375, 0.875, 0.2188, 0.7527, 0.2188, 0.8777, 0.25, 0.8777, 0.25, 0.7527, 0.6562, 0.7527, 0.6562, 0.8777, 0.6875, 0.8777, 0.6875, 0.7527, 0.375, 0.7527, 0.375, 0.8777, 0.4062, 0.8777, 0.4062, 0.7527, 0.7188, 0.7527, 0.7188, 0.8777, 0.75, 0.8777, 0.75, 0.7527, 0.5625, 0.7527, 0.5625, 0.8777, 0.5938, 0.8777, 0.5938, 0.7527, 0.125, 0.7527, 0.125, 0.8708, 0.1348, 0.875, 0.125, 0.875, 0.125, 0.8777, 0.1562, 0.8777, 0.1562, 0.7527, 0.1875, 0.7527, 0.1875, 0.8777, 0.2188, 0.8777, 0.2188, 0.7527, 0.75, 0.7527, 0.75, 0.8777, 0.7812, 0.8777, 0.7812, 0.7527, 0.9375, 0.7527, 0.9375, 0.8519, 0.9688, 0.8469, 0.9688, 0.7527, 0.9375, 0.8519, 0.9375, 0.875, 0.9688, 0.875, 0.9688, 0.8469, 0.9375, 0.875, 0.9375, 0.8777, 0.9688, 0.8777, 0.9688, 0.875, 0.125, 0.7527, 0.125, 0.8708, 0.1348, 0.875, 0.125, 0.875, 0.125, 0.8777, 0.1562, 0.8777, 0.1562, 0.7527, 0.125, 0.8708, 0.125, 0.875, 0.1348, 0.875, 0.03125, 0.7527, 0.03125, 0.8469, 0.0625, 0.8519, 0.0625, 0.7527, 0.03125, 0.875, 0.03125, 0.8777, 0.0625, 0.8777, 0.0625, 0.875, 0.7188, 0.7527, 0.7188, 0.8777, 0.75, 0.8777, 0.75, 0.7527, 0.2812, 0.7527, 0.2812, 0.8777, 0.3125, 0.8777, 0.3125, 0.7527, 0.9688, 0.7527, 0.9688, 0.8469, 1.0, 0.8452, 1.0, 0.7527, 0.9688, 0.875, 0.9688, 0.8777, 1.0, 0.8777, 1.0, 0.875, 0.4062, 0.7527, 0.4062, 0.8777, 0.4375, 0.8777, 0.4375, 0.7527, 0.7812, 0.7527, 0.7812, 0.8777, 0.8125, 0.8777, 0.8125, 0.7527, 0.0, 0.7527, 0.0, 0.8452, 0.03125, 0.8469, 0.03125, 0.7527, 0.0, 0.8452, 0.0, 0.875, 0.03125, 0.875, 0.03125, 0.8469, 0.0, 0.875, 0.0, 0.8777, 0.03125, 0.8777, 0.03125, 0.875, 0.09375, 0.7527, 0.09375, 0.86, 0.125, 0.8708, 0.125, 0.7527, 0.09375, 0.86, 0.09375, 0.875, 0.125, 0.875, 0.125, 0.8708, 0.09375, 0.875, 0.09375, 0.8777, 0.125, 0.8777, 0.125, 0.875, 0.2188, 0.7527, 0.2188, 0.8777, 0.25, 0.8777, 0.25, 0.7527, 0.25, 0.7527, 0.25, 0.8777, 0.2812, 0.8777, 0.2812, 0.7527, 0.5312, 0.7527, 0.5312, 0.8777, 0.5625, 0.8777, 0.5625, 0.7527, 0.1875, 0.7527, 0.1875, 0.8777, 0.2188, 0.8777, 0.2188, 0.7527, 0.09375, 0.7527, 0.09375, 0.86, 0.125, 0.8708, 0.125, 0.7527, 0.09375, 0.875, 0.09375, 0.8777, 0.125, 0.8777, 0.125, 0.875, 0.4062, 0.7527, 0.4062, 0.8777, 0.4375, 0.8777, 0.4375, 0.7527, 0.75, 0.7527, 0.75, 0.8777, 0.7812, 0.8777, 0.7812, 0.7527, 0.0, 0.7527, 0.0, 0.8452, 0.03125, 0.8469, 0.03125, 0.7527, 0.0, 0.875, 0.0, 0.8777, 0.03125, 0.8777, 0.03125, 0.875, 0.8125, 0.7527, 0.8125, 0.8777, 0.8438, 0.8777, 0.8438, 0.7527, 0.25, 0.7527, 0.25, 0.8777, 0.2812, 0.8777, 0.2812, 0.7527, 0.7188, 0.7527, 0.7188, 0.8777, 0.75, 0.8777, 0.75, 0.7527, 0.9062, 0.7527, 0.9062, 0.86, 0.9375, 0.8519, 0.9375, 0.7527, 0.9062, 0.86, 0.9062, 0.875, 0.9375, 0.875, 0.9375, 0.8519, 0.9062, 0.875, 0.9062, 0.8777, 0.9375, 0.8777, 0.9375, 0.875, 0.5312, 0.7527, 0.5312, 0.8777, 0.5625, 0.8777, 0.5625, 0.7527, 0.9375, 0.7527, 0.9375, 0.8519, 0.9688, 0.8469, 0.9688, 0.7527, 0.9375, 0.8519, 0.9375, 0.875, 0.9688, 0.875, 0.9688, 0.8469, 0.9375, 0.875, 0.9375, 0.8777, 0.9688, 0.8777, 0.9688, 0.875, 0.4062, 0.7527, 0.4062, 0.8777, 0.4375, 0.8777, 0.4375, 0.7527, 0.7812, 0.7527, 0.7812, 0.8777, 0.8125, 0.8777, 0.8125, 0.7527, 0.4688, 0.7527, 0.4688, 0.8777, 0.5, 0.8777, 0.5, 0.7527, 0.5938, 0.7527, 0.5938, 0.8777, 0.625, 0.8777, 0.625, 0.7527, 0.3438, 0.7527, 0.3438, 0.8777, 0.375, 0.8777, 0.375, 0.7527, 0.4688, 0.7527, 0.4688, 0.8777, 0.5, 0.8777, 0.5, 0.7527, 0.1875, 0.7527, 0.1875, 0.8777, 0.2188, 0.8777, 0.2188, 0.7527, 0.4375, 0.7527, 0.4375, 0.8777, 0.4688, 0.8777, 0.4688, 0.7527, 0.5312, 0.7527, 0.5312, 0.8777, 0.5625, 0.8777, 0.5625, 0.7527, 0.03125, 0.7527, 0.03125, 0.8469, 0.0625, 0.8519, 0.0625, 0.7527, 0.03125, 0.875, 0.03125, 0.8777, 0.0625, 0.8777, 0.0625, 0.875, 0.25, 0.7527, 0.25, 0.8777, 0.2812, 0.8777, 0.2812, 0.7527, 0.03125, 0.7527, 0.03125, 0.8469, 0.0625, 0.8519, 0.0625, 0.7527, 0.03125, 0.875, 0.03125, 0.8777, 0.0625, 0.8777, 0.0625, 0.875, 0.125, 0.7527, 0.125, 0.8708, 0.1348, 0.875, 0.125, 0.875, 0.125, 0.8777, 0.1562, 0.8777, 0.1562, 0.7527, 0.125, 0.8708, 0.125, 0.875, 0.1348, 0.875, 0.7812, 0.7527, 0.7812, 0.8777, 0.8125, 0.8777, 0.8125, 0.7527, 0.3125, 0.7527, 0.3125, 0.8777, 0.3438, 0.8777, 0.3438, 0.7527, 0.09375, 0.7527, 0.09375, 0.86, 0.125, 0.8708, 0.125, 0.7527, 0.09375, 0.875, 0.09375, 0.8777, 0.125, 0.8777, 0.125, 0.875, 0.8125, 0.7527, 0.8125, 0.8777, 0.8438, 0.8777, 0.8438, 0.7527, 0.2812, 0.7527, 0.2812, 0.8777, 0.3125, 0.8777, 0.3125, 0.7527, 0.2812, 0.7527, 0.2812, 0.8777, 0.3125, 0.8777, 0.3125, 0.7527, 0.625, 0.7527, 0.625, 0.8777, 0.6562, 0.8777, 0.6562, 0.7527, 0.1875, 0.7527, 0.1875, 0.8777, 0.2188, 0.8777, 0.2188, 0.7527, 0.4688, 0.7527, 0.4688, 0.8777, 0.5, 0.8777, 0.5, 0.7527, 0.5938, 0.7527, 0.5938, 0.8777, 0.625, 0.8777, 0.625, 0.7527, 0.9375, 0.7527, 0.9375, 0.8519, 0.9688, 0.8469, 0.9688, 0.7527, 0.9375, 0.8519, 0.9375, 0.875, 0.9688, 0.875, 0.9688, 0.8469, 0.9375, 0.875, 0.9375, 0.8777, 0.9688, 0.8777, 0.9688, 0.875, 0.4688, 0.7527, 0.4688, 0.8777, 0.5, 0.8777, 0.5, 0.7527, 0.03125, 0.7527, 0.03125, 0.8469, 0.0625, 0.8519, 0.0625, 0.7527, 0.03125, 0.8469, 0.03125, 0.875, 0.0625, 0.875, 0.0625, 0.8519, 0.03125, 0.875, 0.03125, 0.8777, 0.0625, 0.8777, 0.0625, 0.875, 0.125, 0.7527, 0.125, 0.8708, 0.1348, 0.875, 0.125, 0.875, 0.125, 0.8777, 0.1562, 0.8777, 0.1562, 0.7527, 0.25, 0.7527, 0.25, 0.8777, 0.2812, 0.8777, 0.2812, 0.7527, 0.6562, 0.7527, 0.6562, 0.8777, 0.6875, 0.8777, 0.6875, 0.7527, 0.0, 0.7527, 0.0, 0.8452, 0.03125, 0.8469, 0.03125, 0.7527, 0.0, 0.875, 0.0, 0.8777, 0.03125, 0.8777, 0.03125, 0.875, 0.1562, 0.7527, 0.1562, 0.8777, 0.1875, 0.8777, 0.1875, 0.7527, 0.9375, 0.7527, 0.9375, 0.8519, 0.9688, 0.8469, 0.9688, 0.7527, 0.9375, 0.875, 0.9375, 0.8777, 0.9688, 0.8777, 0.9688, 0.875, 0.2188, 0.7527, 0.2188, 0.8777, 0.25, 0.8777, 0.25, 0.7527, 0.09375, 0.7527, 0.09375, 0.86, 0.125, 0.8708, 0.125, 0.7527, 0.09375, 0.875, 0.09375, 0.8777, 0.125, 0.8777, 0.125, 0.875, 0.4062, 0.7527, 0.4062, 0.8777, 0.4375, 0.8777, 0.4375, 0.7527, 0.1562, 0.7527, 0.1562, 0.8777, 0.1875, 0.8777, 0.1875, 0.7527, 0.4375, 0.7527, 0.4375, 0.8777, 0.4688, 0.8777, 0.4688, 0.7527, 0.3125, 0.7527, 0.3125, 0.8777, 0.3438, 0.8777, 0.3438, 0.7527, 0.4375, 0.7527, 0.4375, 0.8777, 0.4688, 0.8777, 0.4688, 0.7527, 0.6562, 0.7527, 0.6562, 0.8777, 0.6875, 0.8777, 0.6875, 0.7527, 0.2188, 0.7527, 0.2188, 0.8777, 0.25, 0.8777, 0.25, 0.7527, 0.0625, 0.7527, 0.0625, 0.8519, 0.09375, 0.86, 0.09375, 0.7527, 0.0625, 0.875, 0.0625, 0.8777, 0.09375, 0.8777, 0.09375, 0.875, 0.9375, 0.7527, 0.9375, 0.8519, 0.9688, 0.8469, 0.9688, 0.7527, 0.9375, 0.875, 0.9375, 0.8777, 0.9688, 0.8777, 0.9688, 0.875, 0.8125, 0.7527, 0.8125, 0.8777, 0.8438, 0.8777, 0.8438, 0.7527, 0.9688, 0.7527, 0.9688, 0.8469, 1.0, 0.8452, 1.0, 0.7527, 0.9688, 0.875, 0.9688, 0.8777, 1.0, 0.8777, 1.0, 0.875, 0.0625, 0.7527, 0.0625, 0.8519, 0.09375, 0.86, 0.09375, 0.7527, 0.0625, 0.875, 0.0625, 0.8777, 0.09375, 0.8777, 0.09375, 0.875, 0.5, 0.7527, 0.5, 0.8777, 0.5312, 0.8777, 0.5312, 0.7527, 0.2188, 0.7527, 0.2188, 0.8777, 0.25, 0.8777, 0.25, 0.7527, 0.2188, 0.7527, 0.2188, 0.8777, 0.25, 0.8777, 0.25, 0.7527, 0.0625, 0.7527, 0.0625, 0.8519, 0.09375, 0.86, 0.09375, 0.7527, 0.0625, 0.8519, 0.0625, 0.875, 0.09375, 0.875, 0.09375, 0.86, 0.0625, 0.875, 0.0625, 0.8777, 0.09375, 0.8777, 0.09375, 0.875, 0.3438, 0.7527, 0.3438, 0.8777, 0.375, 0.8777, 0.375, 0.7527, 0.3438, 0.7527, 0.3438, 0.8777, 0.375, 0.8777, 0.375, 0.7527, 0.625, 0.7527, 0.625, 0.8777, 0.6562, 0.8777, 0.6562, 0.7527, 0.5, 0.7527, 0.5, 0.8777, 0.5312, 0.8777, 0.5312, 0.7527, 0.2812, 0.7527, 0.2812, 0.8777, 0.3125, 0.8777, 0.3125, 0.7527, 0.6875, 0.7527, 0.6875, 0.8777, 0.7188, 0.8777, 0.7188, 0.7527, 0.9688, 0.7527, 0.9688, 0.8469, 1.0, 0.8452, 1.0, 0.7527, 0.9688, 0.875, 0.9688, 0.8777, 1.0, 0.8777, 1.0, 0.875, 0.4062, 0.7527, 0.4062, 0.8777, 0.4375, 0.8777, 0.4375, 0.7527, 0.9062, 0.7527, 0.9062, 0.86, 0.9375, 0.8519, 0.9375, 0.7527, 0.9062, 0.875, 0.9062, 0.8777, 0.9375, 0.8777, 0.9375, 0.875, 0.75, 0.7527, 0.75, 0.8777, 0.7812, 0.8777, 0.7812, 0.7527, 0.8438, 0.7527, 0.8438, 0.8777, 0.875, 0.8777, 0.875, 0.875, 0.8652, 0.875, 0.875, 0.8708, 0.875, 0.7527, 0.5938, 0.7527, 0.5938, 0.8777, 0.625, 0.8777, 0.625, 0.7527, 0.6562, 0.7527, 0.6562, 0.8777, 0.6875, 0.8777, 0.6875, 0.7527, 0.5625, 0.7527, 0.5625, 0.8777, 0.5938, 0.8777, 0.5938, 0.7527, 0.8438, 0.7527, 0.8438, 0.8777, 0.875, 0.8777, 0.875, 0.875, 0.8652, 0.875, 0.875, 0.8708, 0.875, 0.7527, 0.125, 0.7527, 0.125, 0.8708, 0.1348, 0.875, 0.125, 0.875, 0.125, 0.8777, 0.1562, 0.8777, 0.1562, 0.7527, 0.875, 0.7527, 0.875, 0.8708, 0.9062, 0.86, 0.9062, 0.7527, 0.875, 0.875, 0.875, 0.8777, 0.9062, 0.8777, 0.9062, 0.875, 0.125, 0.7527, 0.125, 0.8708, 0.1348, 0.875, 0.125, 0.875, 0.125, 0.8777, 0.1562, 0.8777, 0.1562, 0.7527, 0.125, 0.8708, 0.125, 0.875, 0.1348, 0.875, 0.1562, 0.7527, 0.1562, 0.8777, 0.1875, 0.8777, 0.1875, 0.7527, 0.3125, 0.7527, 0.3125, 0.8777, 0.3438, 0.8777, 0.3438, 0.7527, 0.1875, 0.7527, 0.1875, 0.8777, 0.2188, 0.8777, 0.2188, 0.7527, 0.2812, 0.7527, 0.2812, 0.8777, 0.3125, 0.8777, 0.3125, 0.7527, 0.375, 0.7527, 0.375, 0.8777, 0.4062, 0.8777, 0.4062, 0.7527, 0.5, 0.7527, 0.5, 0.8777, 0.5312, 0.8777, 0.5312, 0.7527, 0.75, 0.7527, 0.75, 0.8777, 0.7812, 0.8777, 0.7812, 0.7527, 0.625, 0.7527, 0.625, 0.8777, 0.6562, 0.8777, 0.6562, 0.7527, 0.4062, 0.7527, 0.4062, 0.8777, 0.4375, 0.8777, 0.4375, 0.7527, 0.0625, 0.7527, 0.0625, 0.8519, 0.09375, 0.86, 0.09375, 0.7527, 0.0625, 0.875, 0.0625, 0.8777, 0.09375, 0.8777, 0.09375, 0.875, 0.8125, 0.7527, 0.8125, 0.8777, 0.8438, 0.8777, 0.8438, 0.7527, 0.875, 0.7527, 0.875, 0.8708, 0.9062, 0.86, 0.9062, 0.7527, 0.875, 0.875, 0.875, 0.8777, 0.9062, 0.8777, 0.9062, 0.875, 0.4375, 0.7527, 0.4375, 0.8777, 0.4688, 0.8777, 0.4688, 0.7527, 0.875, 0.7527, 0.875, 0.8708, 0.9062, 0.86, 0.9062, 0.7527, 0.875, 0.8708, 0.875, 0.875, 0.9062, 0.875, 0.9062, 0.86, 0.875, 0.875, 0.875, 0.8777, 0.9062, 0.8777, 0.9062, 0.875])
me_cube_018.use_remesh_fix_poles = True
me_cube_018.use_remesh_preserve_attributes = False
me_cube_018.use_mirror_vertex_groups = False
me_cube_018.update()

# ---- curves / text
txt_text = bpy.data.curves.new('Text', 'FONT')
txt_text.dimensions = '2D'
txt_text.body = 'DeciBot\n'
txt_text.use_path_clamp = True
txt_text.bevel_resolution = 3
txt_text.extrude = 0.4
txt_text.bevel_depth = 0.07
txt_text.size = 4.0
txt_text_002 = bpy.data.curves.new('Text.002', 'FONT')
txt_text_002.dimensions = '2D'
txt_text_002.body = 'DeciBot\n'
txt_text_002.use_path_clamp = True
txt_text_002.bevel_resolution = 3
txt_text_002.extrude = 0.4
txt_text_002.bevel_depth = 0.07
txt_text_002.size = 4.0

# ---- objects
ob_sliding_base = bpy.data.objects.new('Sliding base', me_cube_001)
ob_case = bpy.data.objects.new('Case', me_cube_018)
ob_decibot = bpy.data.objects.new('Decibot', txt_text)
ob_decibot_001 = bpy.data.objects.new('Decibot.001', txt_text_002)

# ---- transforms, parenting, visibility, modifiers, constraints
ob_sliding_base.location = (0.0, -45.63, 0.0)
ob_sliding_base.scale = (9.0, 9.5, 0.5)
ob_sliding_base.lineart.crease_threshold = 0.0
ob_case.location = (9.514, -5.559e-07, 2.515)
ob_case.scale = (0.5, 10.0, 3.0)
ob_case.lineart.crease_threshold = 0.0
ob_decibot.location = (6.803, 9.461, -0.01968)
ob_decibot.rotation_euler = (3.927, 3.142, 0.0)
ob_decibot.lineart.crease_threshold = 0.0
ob_decibot_001.location = (6.803, 9.461, -0.01968)
ob_decibot_001.rotation_euler = (3.927, 3.142, 0.0)
ob_decibot_001.lineart.crease_threshold = 0.0

# ---- collection membership
col_collection.objects.link(ob_sliding_base)
col_collection.objects.link(ob_case)
col_collection.objects.link(ob_decibot)
col_collection.objects.link(ob_decibot_001)

# ---- scene / render settings (as saved in the file)
scene.frame_start = 1; scene.frame_end = 250; scene.frame_set(1)
scene.render.engine = 'BLENDER_EEVEE_NEXT'
scene.cycles.use_denoising = False
scene.cycles.samples = 128
scene.cycles.sampling_pattern = 'TABULATED_SOBOL'
scene.cycles.use_adaptive_sampling = False
scene.cycles.use_light_tree = False
scene.view_settings.view_transform = 'Filmic'
bpy.context.view_layer.update()

# ---- added for rendering (the .blend has no active camera and no usable light): camera, sun
cam_auto = bpy.data.cameras.new('AutoCamera')
cam_auto.lens = 50.0
cam_auto.sensor_width = 36.0
cam_auto.clip_end = 1130.75
ob_auto_camera = bpy.data.objects.new('AutoCamera', cam_auto)
scene.collection.objects.link(ob_auto_camera)
ob_auto_camera.location = (64.4352, -100.261, 54.3049)
ob_auto_camera.rotation_euler = (1.09748, -7.21219e-08, 0.694738)
scene.camera = ob_auto_camera
light_auto_sun = bpy.data.lights.new('AutoSun', 'SUN')
light_auto_sun.energy = 3.0
light_auto_sun.angle = 0.0523599
ob_auto_sun = bpy.data.objects.new('AutoSun', light_auto_sun)
scene.collection.objects.link(ob_auto_sun)
ob_auto_sun.rotation_euler = (0.872665, 0.174533, 0.523599)
bpy.context.view_layer.update()
